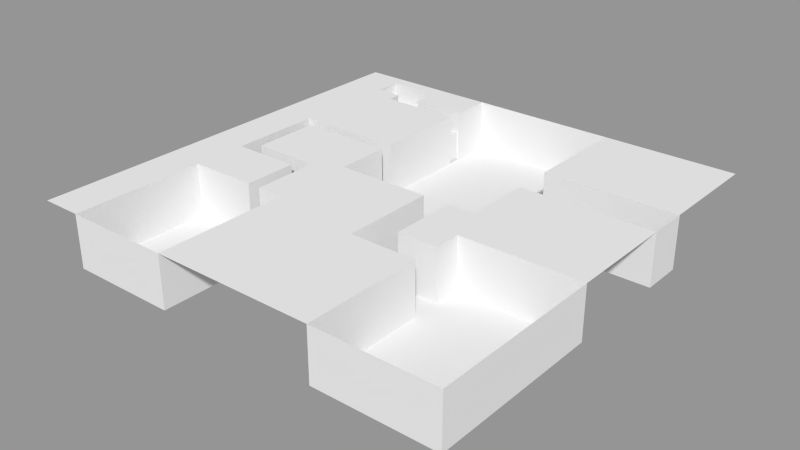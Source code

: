 # Source: level02.blend  (saved by Blender 2.75.0; exported with 4.5.12 LTS)
import bpy
from mathutils import Matrix  # noqa: F401  (used for matrix-valued properties, if any)

bpy.ops.wm.read_factory_settings(use_empty=True)
scene = bpy.context.scene
scene.name = 'Scene'

# ---- collections
col_collection_1 = bpy.data.collections.new('Collection 1'); scene.collection.children.link(col_collection_1)

# ---- meshes
me_plane_001 = bpy.data.meshes.new('Plane.001')
me_plane_001.from_pydata([(-1.0, -1.0, 0.0), (1.0, -1.0, 0.0), (-1.0, 1.0, 0.0), (1.0, 1.0, 0.0), (-1.0, 0.0, 0.0), (0.0, -1.0, 0.0), (1.0, 0.0, 0.0), (0.0, 1.0, 0.0), (0.0, 0.0, 0.0), (-1.0, -0.5, 0.0), (0.5, -1.0, 0.0), (1.0, 0.5, 0.0), (-0.5, 1.0, 0.0), (-1.0, 0.5, 0.0), (-0.5, -1.0, 0.0), (1.0, -0.5, 0.0), (0.5, 1.0, 0.0), (-0.6875, -0.875, -0.2436), (0.0, -0.5, 0.0), (-0.5, 0.0, 0.0), (0.5, 0.0, 0.0), (-0.625, -0.9375, -0.2436), (-0.625, -0.8125, -0.2436), (-0.5, 0.5, 0.0), (0.5, 0.5, 0.0), (-1.0, -0.75, 0.0), (0.75, -1.0, 0.0), (1.0, 0.75, 0.0), (-0.75, 1.0, 0.0), (-1.0, 0.25, 0.0), (-0.25, -1.0, 0.0), (1.0, -0.25, 0.0), (0.25, 1.0, 0.0), (-0.8125, -0.125, -0.2436), (0.0, -0.25, 0.0), (-0.75, 0.0, 0.0), (0.25, 0.0, 0.0), (-1.0, -0.25, 0.0), (0.25, -1.0, 0.0), (1.0, 0.25, 0.0), (-0.25, 1.0, 0.0), (-1.0, 0.75, 0.0), (-0.75, -1.0, 0.0), (1.0, -0.75, 0.0), (0.75, 1.0, 0.0), (-0.8125, -0.375, -0.2436), (0.0, -0.75, 0.0), (-0.25, 0.0, 0.0), (0.75, 0.0, 0.0), (-0.5625, -0.375, -0.2436), (-0.6875, -0.375, -0.2436), (0.25, -0.5, 0.0), (-0.625, -0.4375, -0.2436), (-0.5, -0.25, 0.0), (0.6875, -0.625, -0.2436), (0.5625, -0.625, -0.2436), (-0.25, -0.5, 0.0), (-0.5, 0.75, 0.0), (-0.5, 0.25, 0.0), (-0.75, 0.5, 0.0), (0.625, -0.6875, -0.2436), (0.5, 0.75, 0.0), (0.5, 0.25, 0.0), (0.625, -0.5625, -0.2436), (0.75, 0.5, 0.0), (0.75, 0.25, 0.0), (0.6875, -0.875, -0.2436), (0.5625, -0.875, -0.2436), (0.625, -0.9375, -0.2436), (-0.75, 0.25, 0.0), (-0.75, 0.75, 0.0), (-0.25, -0.75, 0.0), (0.625, -0.8125, -0.2436), (-0.75, -0.25, 0.0), (0.9375, -0.875, -0.2436), (0.25, -0.75, 0.0), (0.25, -0.25, 0.0), (0.8125, -0.875, -0.2436), (-0.25, -0.25, 0.0), (0.875, -0.9375, -0.2436), (0.75, 0.75, 0.0), (-1.0, -0.875, 0.0), (0.875, -1.0, 0.0), (1.0, 0.875, 0.0), (-0.875, 1.0, 0.0), (-1.0, 0.125, 0.0), (-0.125, -1.0, 0.0), (1.0, -0.125, 0.0), (0.125, 1.0, 0.0), (0.875, -0.8125, -0.2436), (0.0, -0.125, 0.0), (-0.875, 0.0, 0.0), (0.125, 0.0, 0.0), (-1.0, -0.375, 0.0), (0.375, -1.0, 0.0), (1.0, 0.375, 0.0), (-0.375, 1.0, 0.0), (-1.0, 0.625, 0.0), (-0.625, -1.0, 0.0), (1.0, -0.625, 0.0), (0.625, 1.0, 0.0), (0.4375, -0.875, -0.2436), (0.0, -0.625, 0.0), (-0.375, 0.0, 0.0), (0.625, 0.0, 0.0), (0.5, -0.125, 0.0), (0.1875, -0.125, -0.2436), (0.125, -0.5, 0.0), (0.125, -0.1875, -0.2436), (-0.5, -0.125, 0.0), (0.125, -0.0625, -0.2436), (-0.875, -0.5, 0.0), (0.1875, -0.375, -0.2436), (-0.5, 0.875, 0.0), (-0.5, 0.375, 0.0), (-0.875, 0.5, 0.0), (-0.375, 0.5, 0.0), (0.5, 0.875, 0.0), (0.125, -0.4375, -0.2436), (0.125, -0.3125, -0.2436), (0.625, 0.5, 0.0), (-1.0, -0.625, 0.0), (0.625, -1.0, 0.0), (1.0, 0.625, 0.0), (-0.625, 1.0, 0.0), (-1.0, 0.375, 0.0), (-0.375, -1.0, 0.0), (1.0, -0.375, 0.0), (0.375, 1.0, 0.0), (0.4375, -0.375, -0.2436), (0.0, -0.375, 0.0), (-0.625, 0.0, 0.0), (0.375, 0.0, 0.0), (-1.0, -0.125, 0.0), (0.125, -1.0, 0.0), (1.0, 0.125, 0.0), (-0.125, 1.0, 0.0), (-1.0, 0.875, 0.0), (-0.875, -1.0, 0.0), (1.0, -0.875, 0.0), (0.875, 1.0, 0.0), (0.3125, -0.375, -0.2436), (0.0, -0.875, 0.0), (-0.125, 0.0, 0.0), (0.875, 0.0, 0.0), (0.375, -0.4375, -0.2436), (0.375, -0.3125, -0.2436), (0.375, -0.5, 0.0), (0.625, -0.1875, -0.2436), (-0.5, -0.375, 0.0), (0.6875, -0.375, -0.2436), (0.5625, -0.375, -0.2436), (-0.125, -0.5, 0.0), (-0.5, 0.625, 0.0), (-0.5, 0.125, 0.0), (-0.625, 0.5, 0.0), (0.625, -0.4375, -0.2436), (0.5, 0.625, 0.0), (0.5, 0.125, 0.0), (0.375, 0.5, 0.0), (0.875, 0.5, 0.0), (0.625, -0.3125, -0.2436), (0.75, 0.125, 0.0), (0.625, 0.25, 0.0), (0.875, 0.25, 0.0), (0.9375, -0.375, -0.2436), (0.8125, -0.375, -0.2436), (0.875, -0.4375, -0.2436), (0.375, 0.25, 0.0), (0.875, -0.3125, -0.2436), (-0.4375, -0.125, -0.2436), (-0.3125, -0.375, -0.2436), (0.375, 0.75, 0.0), (-0.4375, -0.375, -0.2436), (-0.375, -0.4375, -0.2436), (-0.375, 0.25, 0.0), (-0.3125, 0.875, -0.2436), (-0.75, 0.375, 0.0), (-0.75, 0.125, 0.0), (-0.875, 0.25, 0.0), (-0.625, 0.25, 0.0), (-0.5701, 0.9375, -0.107), (-0.75, 0.625, 0.0), (-0.875, 0.75, 0.0), (-0.625, 0.75, 0.0), (-0.25, -0.625, 0.0), (-0.25, -0.875, 0.0), (-0.3125, 0.625, -0.2436), (-0.125, -0.75, 0.0), (-0.0625, 0.625, -0.2436), (-0.1875, 0.625, -0.2436), (-0.875, -0.75, 0.0), (-0.125, 0.5625, -0.2436), (-0.75, -0.125, 0.0), (-0.75, -0.375, 0.0), (-0.875, -0.25, 0.0), (-0.625, -0.25, 0.0), (-0.125, 0.6875, -0.2436), (-0.0625, 0.75, -0.2436), (-0.3125, 0.75, -0.2436), (-0.25, 0.5625, -0.2436), (0.25, -0.625, 0.0), (0.25, -0.875, 0.0), (0.125, -0.75, 0.0), (0.375, -0.75, 0.0), (0.25, -0.125, 0.0), (-0.25, 0.8125, -0.2436), (0.125, -0.25, 0.0), (0.375, -0.25, 0.0), (0.75, -0.125, 0.0), (0.9375, -0.25, -0.2436), (0.6875, -0.25, -0.2436), (0.75, -0.4375, -0.2436), (-0.25, -0.125, 0.0), (-0.25, -0.375, 0.0), (-0.375, -0.25, 0.0), (-0.125, -0.25, 0.0), (0.75, -0.1875, -0.2436), (0.4375, -0.25, -0.2436), (-0.375, 0.75, 0.0), (0.1875, -0.25, -0.2436), (0.75, 0.875, 0.0), (0.75, 0.625, 0.0), (0.625, 0.75, 0.0), (0.875, 0.75, 0.0), (0.875, 0.625, 0.0), (0.625, 0.625, 0.0), (0.625, 0.875, 0.0), (0.25, -0.4375, -0.2436), (-0.375, 0.625, 0.0), (-0.375, 0.875, 0.0), (-0.125, -0.375, 0.0), (-0.375, -0.375, 0.0), (-0.375, -0.125, 0.0), (0.25, -0.1875, -0.2436), (0.4375, -0.75, -0.2436), (0.625, -0.125, 0.0), (0.9375, -0.75, -0.2436), (0.125, -0.375, 0.0), (0.125, -0.125, 0.0), (0.375, -0.875, 0.0), (0.125, -0.875, 0.0), (0.125, -0.625, 0.0), (0.6875, -0.75, -0.2436), (0.75, -0.9375, -0.2436), (0.75, -0.6875, -0.2436), (-0.625, -0.375, 0.0), (-0.875, -0.375, 0.0), (-0.875, -0.125, 0.0), (-0.75, -0.4375, -0.2436), (-0.875, -0.875, 0.0), (-0.875, -0.625, 0.0), (-0.125, -0.875, 0.0), (-0.5625, -0.75, -0.2436), (-0.8125, -0.75, -0.2436), (-0.625, 0.625, 0.0), (-0.875, 0.625, 0.0), (-0.875, 0.875, 0.0), (-0.625, 0.125, 0.0), (-0.875, 0.125, 0.0), (-0.875, 0.375, 0.0), (-0.75, -0.9375, -0.2436), (-0.375, 0.125, 0.0), (-0.375, 0.375, 0.0), (0.375, 0.625, 0.0), (-0.75, -0.6875, -0.2436), (-0.3125, -0.75, -0.2436), (0.375, 0.125, 0.0), (-0.5625, 0.25, -0.2436), (-0.8125, 0.25, -0.2436), (0.875, 0.125, 0.0), (0.625, 0.125, 0.0), (-0.75, 0.0625, -0.2436), (-0.75, 0.3125, -0.2436), (-0.0625, 0.25, -0.2436), (0.375, 0.875, 0.0), (-0.3125, 0.25, -0.2436), (-0.625, 0.375, 0.0), (-0.3201, 0.75, -0.3448), (-0.125, -0.625, 0.0), (-0.25, 0.0625, -0.2436), (-0.625, -0.125, 0.0), (-0.25, 0.3125, -0.2436), (0.375, -0.625, 0.0), (0.375, -0.125, 0.0), (0.875, -0.125, 0.0), (-0.125, -0.125, 0.0), (0.1875, 0.75, -0.2436), (0.875, 0.875, 0.0), (-1.0, -0.9375, 0.0), (0.9375, -1.0, 0.0), (1.0, 0.9375, 0.0), (-0.9375, 1.0, 0.0), (-1.0, 0.0625, 0.0), (-0.0625, -1.0, 0.0), (1.0, -0.0625, 0.0), (0.0625, 1.0, 0.0), (0.25, 0.5625, -0.2436), (0.0, -0.0625, 0.0), (-0.9375, 0.0, 0.0), (0.0625, 0.0, 0.0), (-1.0, -0.4375, 0.0), (0.4375, -1.0, 0.0), (1.0, 0.4375, 0.0), (-0.4375, 1.0, 0.0), (-1.0, 0.5625, 0.0), (-0.5625, -1.0, 0.0), (1.0, -0.5625, 0.0), (0.5625, 1.0, 0.0), (0.25, 0.8125, -0.2436), (0.0, -0.5625, 0.0), (-0.4375, 0.0, 0.0), (0.5625, 0.0, 0.0), (0.5, -0.0625, 0.0), (0.1875, 0.25, -0.2436), (0.0625, -0.5, 0.0), (0.25, 0.0625, -0.2436), (-0.5, -0.0625, 0.0), (0.25, 0.3125, -0.2436), (-0.9375, -0.5, 0.0), (0.75, 0.3125, -0.2436), (-0.5, 0.9375, 0.0), (-0.5, 0.4375, 0.0), (-0.9375, 0.5, 0.0), (-0.4375, 0.5, 0.0), (0.5, 0.9375, 0.0), (0.9375, 0.5, -0.2436), (0.4375, 0.5, -0.2436), (0.5625, 0.5, 0.0), (-1.0, -0.6875, 0.0), (0.6875, -1.0, 0.0), (1.0, 0.6875, 0.0), (-0.6875, 1.0, 0.0), (-1.0, 0.3125, 0.0), (-0.3125, -1.0, 0.0), (1.0, -0.3125, 0.0), (0.3125, 1.0, 0.0), (-0.0625, 0.5, -0.2436), (0.0, -0.3125, 0.0), (-0.6875, 0.0, 0.0), (0.3125, 0.0, 0.0), (-1.0, -0.1875, 0.0), (0.1875, -1.0, 0.0), (1.0, 0.1875, 0.0), (-0.1875, 1.0, 0.0), (-1.0, 0.8125, 0.0), (-0.8125, -1.0, 0.0), (1.0, -0.8125, 0.0), (0.8125, 1.0, 0.0), (-0.5625, -0.5, -0.2436), (0.0, -0.8125, 0.0), (-0.1875, 0.0, 0.0), (0.8125, 0.0, 0.0), (-0.5, -0.9375, -0.2436), (-0.5, -0.4375, -0.2436), (0.3125, -0.5, 0.0), (0.9375, -0.5, -0.2436), (-0.5, -0.3125, 0.0), (0.4375, -0.5, -0.2436), (0.5, -0.9375, -0.2436), (-0.1875, -0.5, 0.0), (-0.5, 0.6875, 0.0), (-0.5, 0.1875, 0.0), (-0.6875, 0.5, 0.0), (0.5, -0.4375, -0.2436), (0.5, 0.6875, 0.0), (0.5, 0.1875, 0.0), (-0.0625, 0.0, -0.2436), (0.8125, 0.5, 0.0), (0.0, 0.0625, -0.2436), (0.75, 0.1875, 0.0), (0.5625, 0.25, 0.0), (0.8125, 0.25, 0.0), (1.0, -0.9375, -0.2436), (-0.0625, 1.0, -0.2436), (0.0, 0.5625, -0.2436), (1.0, -0.4375, -0.2436), (-0.4375, -1.0, -0.2436), (0.5625, -1.0, -0.2436), (0.6875, 0.5, -0.2436), (0.1875, 0.5, -0.2436), (0.5, 0.3125, -0.2436), (-0.3125, 0.5, -0.2436), (-0.4375, 0.25, 0.0), (-0.5, 0.3125, -0.2436), (-0.75, 0.4375, 0.0), (-0.75, 0.1875, 0.0), (-0.9375, 0.25, 0.0), (-0.6875, 0.25, 0.0), (-0.75, 0.9375, 0.0), (-0.75, 0.6875, 0.0), (-0.9375, 0.75, 0.0), (-0.6875, 0.75, 0.0), (-0.25, -0.5625, 0.0), (-0.25, -0.8125, 0.0), (-0.3125, -0.5, -0.2436), (-0.1875, -0.75, 0.0), (-0.8125, -0.5, -0.2436), (-0.5, -0.6875, -0.2436), (-0.9375, -0.75, 0.0), (-0.5, -0.1875, -0.2436), (-0.75, -0.0625, 0.0), (-0.75, -0.3125, 0.0), (-0.9375, -0.25, 0.0), (-0.6875, -0.25, 0.0), (0.6875, -0.5, -0.2436), (0.5, -0.6875, -0.2436), (0.5, -0.1875, -0.2436), (-0.3125, 0.0, -0.2436), (0.25, -0.5625, 0.0), (0.25, -0.8125, 0.0), (0.0625, -0.75, 0.0), (0.3125, -0.75, 0.0), (0.25, -0.0625, 0.0), (0.25, -0.3125, 0.0), (0.0625, -0.25, 0.0), (0.3125, -0.25, 0.0), (0.75, -0.0625, 0.0), (0.0, 0.3125, -0.2436), (1.0, -0.6875, -0.2436), (-0.6875, -1.0, -0.2436), (-0.25, -0.0625, 0.0), (-0.25, -0.3125, 0.0), (-0.4375, -0.25, 0.0), (-0.1875, -0.25, 0.0), (-0.3125, 1.0, -0.2436), (1.0, 0.3125, -0.2436), (-0.4375, 0.75, 0.0), (0.1875, 0.0, -0.2436), (0.75, 0.9375, 0.0), (0.75, 0.6875, 0.0), (0.5625, 0.75, 0.0), (0.8125, 0.75, 0.0), (-1.0, -0.8125, 0.0), (0.8125, -1.0, 0.0), (1.0, 0.8125, 0.0), (-0.8125, 1.0, 0.0), (-1.0, 0.1875, 0.0), (-0.1875, -1.0, 0.0), (1.0, -0.1875, 0.0), (0.1875, 1.0, 0.0), (-0.8125, 0.0, -0.2436), (0.0, -0.1875, 0.0), (-0.8125, 0.0, 0.0), (0.0, 0.8125, -0.2436), (-1.0, -0.3125, 0.0), (0.3125, -1.0, 0.0), (1.0, 0.3125, 0.0), (-0.3125, 1.0, 0.0), (-1.0, 0.6875, 0.0), (-0.6875, -1.0, 0.0), (1.0, -0.6875, 0.0), (0.6875, 1.0, 0.0), (0.1875, 1.0, -0.2436), (0.0, -0.6875, 0.0), (-0.3125, 0.0, 0.0), (0.6875, 0.0, 0.0), (0.5, -0.1875, 0.0), (1.0, -0.1875, -0.2436), (0.1875, -0.5, 0.0), (0.8125, -1.0, -0.2436), (-0.5, -0.1875, 0.0), (-0.1875, 0.75, -0.2436), (-0.8125, -0.5, 0.0), (-0.3125, -0.5, 0.0), (-0.5, 0.8125, 0.0), (-0.5, 0.3125, 0.0), (-0.8125, 0.5, 0.0), (-0.3125, 0.5, 0.0), (0.5, 0.8125, 0.0), (0.5, 0.3125, 0.0), (-0.25, 0.6875, -0.2436), (0.6875, 0.5, 0.0), (-1.0, -0.5625, 0.0), (0.5625, -1.0, 0.0), (1.0, 0.5625, 0.0), (-0.5625, 1.0, 0.0), (-1.0, 0.4375, 0.0), (-0.4375, -1.0, 0.0), (1.0, -0.4375, 0.0), (0.4375, 1.0, 0.0), (-0.25, 0.9375, -0.2436), (0.0, -0.4375, 0.0), (-0.5625, 0.0, 0.0), (0.4375, 0.0, 0.0), (-1.0, -0.0625, 0.0), (0.0625, -1.0, 0.0), (1.0, 0.0625, 0.0), (-0.0625, 1.0, 0.0), (-1.0, 0.9375, 0.0), (-0.9375, -1.0, 0.0), (1.0, -0.9375, 0.0), (0.9375, 1.0, 0.0), (-0.4375, -0.25, -0.2436), (0.0, -0.9375, 0.0), (-0.0625, 0.0, 0.0), (0.9375, 0.0, 0.0), (0.8125, -0.25, -0.2436), (0.5625, -0.25, -0.2436), (0.4375, -0.5, 0.0), (0.75, -0.3125, -0.2436), (0.25, -0.3125, -0.2436), (0.25, -0.0625, -0.2436), (0.8125, -0.75, -0.2436), (-0.0625, -0.5, 0.0), (-0.5, 0.5625, 0.0), (-0.5, 0.0625, 0.0), (-0.5625, 0.5, 0.0), (0.5625, -0.75, -0.2436), (0.5, 0.5625, 0.0), (0.5, 0.0625, 0.0), (0.4375, 0.5, 0.0), (0.9375, 0.5, 0.0), (0.75, 0.3125, 0.0), (0.75, 0.0625, 0.0), (0.6875, 0.25, 0.0), (0.9375, 0.25, 0.0), (0.75, -0.8125, -0.2436), (0.75, -0.5625, -0.2436), (-0.75, -0.0625, -0.2436), (0.4375, 0.25, 0.0), (-0.6875, -0.75, -0.2436), (-0.75, -0.8125, -0.2436), (-0.75, -0.5625, -0.2436), (0.4375, 0.75, 0.0), (-0.4375, -0.75, -0.2436), (-0.6875, 0.25, -0.2436), (-0.3125, 0.25, 0.0), (-0.75, 0.1875, -0.2436), (-0.75, 0.3125, 0.0), (-0.75, 0.0625, 0.0), (-0.8125, 0.25, 0.0), (-0.5625, 0.25, 0.0), (-0.75, 0.8125, 0.0), (-0.75, 0.5625, 0.0), (-0.8125, 0.75, 0.0), (-0.5625, 0.75, 0.0), (-0.25, -0.6875, 0.0), (-0.25, -0.9375, 0.0), (-0.3125, -0.75, 0.0), (-0.0625, -0.75, 0.0), (-0.1875, 0.25, -0.2436), (-0.4375, 0.25, -0.2436), (-0.8125, -0.75, 0.0), (-0.25, 0.1875, -0.2436), (-0.75, -0.1875, 0.0), (-0.25, 0.4375, -0.2436), (-0.8125, -0.25, 0.0), (-0.5625, -0.25, 0.0), (0.3125, 0.75, -0.2436), (0.0625, 0.75, -0.2436), (0.25, 0.6875, -0.2436), (0.25, 0.9375, -0.2436), (0.25, -0.6875, 0.0), (0.25, -0.9375, 0.0), (0.1875, -0.75, 0.0), (0.4375, -0.75, 0.0), (0.25, -0.1875, 0.0), (0.25, -0.4375, 0.0), (0.3125, 0.25, -0.2436), (0.4375, -0.25, 0.0), (0.75, -0.1875, 0.0), (0.0625, 0.25, -0.2436), (0.25, 0.1875, -0.2436), (0.25, 0.4375, -0.2436), (-0.25, -0.1875, 0.0), (-0.25, -0.4375, 0.0), (-0.3125, -0.25, 0.0), (-0.0625, -0.25, 0.0), (0.75, 0.4375, -0.2436), (0.8125, 0.5, -0.2436), (-0.3125, 0.75, 0.0), (0.3125, 0.5, -0.2436), (0.75, 0.8125, 0.0), (0.75, 0.5625, 0.0), (0.6875, 0.75, 0.0), (0.9375, 0.75, 0.0), (0.875, 0.6875, 0.0), (0.875, 0.5625, 0.0), (0.8125, 0.625, 0.0), (0.9375, 0.625, 0.0), (0.625, 0.6875, 0.0), (0.625, 0.5625, 0.0), (0.5625, 0.625, 0.0), (0.6875, 0.625, 0.0), (0.625, 0.9375, 0.0), (0.625, 0.8125, 0.0), (0.5625, 0.875, 0.0), (0.6875, 0.875, 0.0), (-0.1875, 0.5, -0.2436), (-0.6875, -0.5, -0.2436), (-0.5, -0.8125, -0.2436), (-0.5, -0.3125, -0.2436), (-0.375, 0.6875, 0.0), (-0.375, 0.5625, 0.0), (-0.4375, 0.625, 0.0), (-0.3125, 0.625, 0.0), (-0.375, 0.9375, 0.0), (-0.375, 0.8125, 0.0), (-0.4375, 0.875, 0.0), (-0.3125, 0.875, 0.0), (-0.125, -0.3125, 0.0), (-0.125, -0.4375, 0.0), (-0.1875, -0.375, 0.0), (-0.0625, -0.375, 0.0), (-0.375, -0.3125, 0.0), (0.8125, -0.5, -0.2436), (-0.4375, -0.375, 0.0), (-0.3125, -0.375, 0.0), (-0.375, -0.0625, 0.0), (-0.375, -0.1875, 0.0), (-0.4375, -0.125, 0.0), (-0.3125, -0.125, 0.0), (0.5, -0.8125, -0.2436), (0.5, -0.3125, -0.2436), (-0.1875, 0.0, -0.2436), (0.0, 0.1875, -0.2436), (1.0, -0.8125, -0.2436), (-0.8125, -1.0, -0.2436), (-0.1875, 1.0, -0.2436), (0.3125, 0.0, -0.2436), (0.625, -0.0625, 0.0), (0.625, -0.1875, 0.0), (0.5625, -0.125, 0.0), (0.6875, -0.125, 0.0), (0.375, -0.3125, 0.0), (0.375, -0.4375, 0.0), (0.0, 0.6875, -0.2436), (0.3125, 1.0, -0.2436), (0.125, -0.3125, 0.0), (0.125, -0.4375, 0.0), (0.0625, -0.375, 0.0), (1.0, -0.3125, -0.2436), (0.125, -0.0625, 0.0), (0.125, -0.1875, 0.0), (0.0625, -0.125, 0.0), (-0.3125, -1.0, -0.2436), (0.375, -0.8125, 0.0), (0.375, -0.9375, 0.0), (0.3125, -0.875, 0.0), (0.4375, -0.875, 0.0), (0.125, -0.8125, 0.0), (0.125, -0.9375, 0.0), (0.0625, -0.875, 0.0), (0.1875, -0.875, 0.0), (0.125, -0.5625, 0.0), (0.125, -0.6875, 0.0), (0.0625, -0.625, 0.0), (0.1875, -0.625, 0.0), (0.6875, -1.0, -0.2436), (0.5625, 0.5, -0.2436), (0.0625, 0.5, -0.2436), (0.5, 0.4375, -0.2436), (-0.4375, -0.5, -0.2436), (-0.5, -0.5625, -0.2436), (-0.5, -0.0625, -0.2436), (0.5625, -0.5, -0.2436), (0.5, -0.5625, -0.2436), (0.0, 0.4375, -0.2436), (1.0, -0.5625, -0.2436), (-0.5625, -1.0, -0.2436), (-0.625, -0.3125, 0.0), (1.0, 0.4375, -0.2436), (-0.6875, -0.375, 0.0), (-0.5625, -0.375, 0.0), (-0.875, -0.3125, 0.0), (-0.875, -0.4375, 0.0), (-0.9375, -0.375, 0.0), (-0.8125, -0.375, 0.0), (-0.875, -0.0625, 0.0), (-0.875, -0.1875, 0.0), (-0.9375, -0.125, 0.0), (-0.8125, -0.125, 0.0), (0.4375, -1.0, -0.2436), (0.0625, 0.0, -0.2436), (0.0, 0.9375, -0.2436), (0.0625, 1.0, -0.2436), (-0.875, -0.8125, 0.0), (-0.875, -0.9375, 0.0), (-0.9375, -0.875, 0.0), (-0.8125, -0.875, 0.0), (-0.875, -0.5625, 0.0), (-0.875, -0.6875, 0.0), (-0.9375, -0.625, 0.0), (-0.8125, -0.625, 0.0), (-0.125, -0.8125, 0.0), (-0.125, -0.9375, 0.0), (-0.1875, -0.875, 0.0), (-0.0625, -0.875, 0.0), (0.9375, -1.0, -0.2436), (-0.125, 0.875, -0.2436), (0.875, -0.625, -0.2436), (-0.3125, -0.875, 0.0), (-0.625, -0.125, -0.2436), (-0.625, -0.625, -0.2436), (-0.125, 0.375, -0.2436), (-0.3125, -0.625, 0.0), (-0.625, 0.6875, 0.0), (-0.625, 0.5625, 0.0), (-0.6875, 0.625, 0.0), (-0.5625, 0.625, 0.0), (-0.875, 0.6875, 0.0), (-0.875, 0.5625, 0.0), (-0.9375, 0.625, 0.0), (-0.8125, 0.625, 0.0), (-0.875, 0.9375, 0.0), (-0.875, 0.8125, 0.0), (-0.9375, 0.875, 0.0), (-0.8125, 0.875, 0.0), (-0.625, 0.1875, 0.0), (-0.625, 0.0625, 0.0), (-0.6875, 0.125, 0.0), (-0.5625, 0.125, 0.0), (-0.875, 0.1875, 0.0), (-0.875, 0.0625, 0.0), (-0.9375, 0.125, 0.0), (-0.8125, 0.125, 0.0), (-0.875, 0.4375, 0.0), (-0.875, 0.3125, 0.0), (-0.9375, 0.375, 0.0), (-0.8125, 0.375, 0.0), (0.375, 0.875, -0.2436), (0.375, 0.375, -0.2436), (0.875, 0.375, -0.2436), (0.625, 0.375, -0.2436), (-0.375, 0.1875, 0.0), (-0.375, 0.0625, 0.0), (-0.4375, 0.125, 0.0), (-0.3125, 0.125, 0.0), (-0.375, 0.4375, 0.0), (-0.375, 0.3125, 0.0), (-0.4375, 0.375, 0.0), (-0.3125, 0.375, 0.0), (0.375, 0.6875, 0.0), (0.375, 0.5625, 0.0), (0.125, 0.375, -0.2436), (0.4375, 0.625, 0.0), (0.125, 0.125, -0.2436), (0.375, 0.125, -0.2436), (0.125, 0.875, -0.2436), (0.125, 0.625, -0.2436), (0.375, 0.625, -0.2436), (-0.125, 0.125, -0.2436), (-0.375, -0.625, -0.2436), (-0.375, -0.875, -0.2436), (0.375, 0.1875, 0.0), (0.375, 0.0625, 0.0), (-0.625, -0.875, -0.2436), (0.4375, 0.125, 0.0), (-0.625, -0.375, -0.2436), (0.625, -0.625, -0.2436), (0.625, -0.875, -0.2436), (0.875, -0.875, -0.2436), (0.125, -0.125, -0.2436), (0.125, -0.375, -0.2436), (0.375, -0.375, -0.2436), (0.625, -0.375, -0.2436), (0.875, 0.1875, 0.0), (0.875, 0.0625, 0.0), (0.8125, 0.125, 0.0), (0.9375, 0.125, 0.0), (0.625, 0.1875, 0.0), (0.625, 0.0625, 0.0), (0.5625, 0.125, 0.0), (0.6875, 0.125, 0.0), (0.875, -0.375, -0.2436), (0.625, 0.3125, 0.0), (-0.375, -0.375, -0.2436), (-0.125, 0.625, -0.2436), (-0.125, 0.75, -0.2436), (0.875, 0.3125, 0.0), (-0.25, 0.625, -0.2436), (-0.25, 0.875, -0.2436), (0.875, -0.25, -0.2436), (0.375, 0.3125, 0.0), (0.625, -0.25, -0.2436), (0.75, -0.375, -0.2436), (0.375, 0.9375, 0.0), (0.375, 0.8125, 0.0), (0.125, -0.25, -0.2436), (0.4375, 0.875, 0.0), (0.25, -0.375, -0.2436), (0.25, -0.125, -0.2436), (0.875, -0.75, -0.2436), (0.625, -0.75, -0.2436), (-0.625, 0.4375, 0.0), (-0.625, 0.3125, 0.0), (-0.6875, 0.375, 0.0), (-0.5625, 0.375, 0.0), (-0.625, 0.9375, 0.0), (-0.3201, 0.8125, -0.3448), (-0.3201, 0.8125, -0.3506), (-0.5625, 0.875, 0.0), (-0.125, -0.5625, 0.0), (-0.125, -0.6875, 0.0), (-0.1875, -0.625, 0.0), (-0.0625, -0.625, 0.0), (0.75, -0.875, -0.2436), (0.75, -0.625, -0.2436), (-0.75, -0.375, -0.2436), (-0.75, -0.125, -0.2436), (-0.625, -0.0625, 0.0), (-0.625, -0.1875, 0.0), (-0.6875, -0.125, 0.0), (-0.5625, -0.125, 0.0), (-0.625, -0.75, -0.2436), (-0.75, -0.875, -0.2436), (-0.75, -0.625, -0.2436), (-0.375, -0.75, -0.2436), (0.375, -0.5625, 0.0), (0.375, -0.6875, 0.0), (0.3125, -0.625, 0.0), (0.4375, -0.625, 0.0), (0.375, -0.0625, 0.0), (0.375, -0.1875, 0.0), (0.3125, -0.125, 0.0), (0.4375, -0.125, 0.0), (0.875, -0.0625, 0.0), (0.875, -0.1875, 0.0), (0.8125, -0.125, 0.0), (0.9375, -0.125, 0.0), (-0.125, -0.0625, 0.0), (-0.125, -0.1875, 0.0), (-0.1875, -0.125, 0.0), (-0.0625, -0.125, 0.0), (-0.625, 0.25, -0.2436), (-0.75, 0.125, -0.2436), (-0.125, 0.25, -0.2436), (-0.375, 0.25, -0.2436), (0.875, 0.9375, 0.0), (0.875, 0.8125, 0.0), (0.8125, 0.875, 0.0), (0.9375, 0.875, 0.0), (0.9375, 0.8125, 0.0), (0.8125, 0.8125, 0.0), (0.8125, 0.9375, 0.0), (-0.25, 0.125, -0.2436), (-0.25, 0.375, -0.2436), (0.375, 0.75, -0.2436), (-0.0625, -0.1875, 0.0), (-0.1875, -0.1875, 0.0), (-0.1875, -0.0625, 0.0), (0.9375, -0.1875, 0.0), (0.8125, -0.1875, 0.0), (0.8125, -0.0625, 0.0), (0.4375, -0.1875, 0.0), (0.3125, -0.1875, 0.0), (0.3125, -0.0625, 0.0), (0.4375, -0.6875, 0.0), (0.3125, -0.6875, 0.0), (0.3125, -0.5625, 0.0), (0.125, 0.75, -0.2436), (0.25, 0.625, -0.2436), (0.25, 0.875, -0.2436), (-0.5625, -0.1875, 0.0), (-0.6875, -0.1875, 0.0), (-0.6875, -0.0625, 0.0), (0.375, 0.25, -0.2436), (0.125, 0.25, -0.2436), (0.25, 0.125, -0.2436), (-0.0625, -0.6875, 0.0), (-0.1875, -0.6875, 0.0), (-0.1875, -0.5625, 0.0), (-0.5625, 0.8125, 0.0), (-0.6875, 0.8125, 0.0), (-0.6875, 0.9375, 0.0), (-0.5625, 0.3125, 0.0), (-0.6875, 0.3125, 0.0), (-0.6875, 0.4375, 0.0), (0.25, 0.375, -0.2436), (0.75, 0.375, -0.2436), (0.875, 0.5, -0.2436), (0.4375, 0.8125, 0.0), (0.375, 0.5, -0.2436), (-0.125, 0.5, -0.2436), (0.4375, 0.3125, 0.0), (-0.625, -0.5, -0.2436), (-0.5, -0.875, -0.2436), (0.9375, 0.3125, 0.0), (0.8125, 0.3125, 0.0), (-0.5, -0.375, -0.2436), (0.6875, 0.3125, 0.0), (0.5625, 0.3125, 0.0), (0.875, -0.5, -0.2436), (0.6875, 0.0625, 0.0), (0.5625, 0.0625, 0.0), (0.5625, 0.1875, 0.0), (0.9375, 0.0625, 0.0), (0.8125, 0.0625, 0.0), (0.8125, 0.1875, 0.0), (0.5, -0.875, -0.2436), (0.5, -0.375, -0.2436), (-0.125, 0.0, -0.2436), (0.0, 0.125, -0.2436), (1.0, -0.875, -0.2436), (-0.125, 1.0, -0.2436), (0.4375, 0.0625, 0.0), (0.375, 0.0, -0.2436), (0.0, 0.625, -0.2436), (0.375, 1.0, -0.2436), (1.0, -0.375, -0.2436), (-0.375, -1.0, -0.2436), (0.625, -1.0, -0.2436), (0.625, 0.5, -0.2436), (0.125, 0.5, -0.2436), (0.4375, 0.5625, 0.0), (0.5, 0.375, -0.2436), (-0.375, -0.5, -0.2436), (-0.3125, 0.3125, 0.0), (-0.4375, 0.3125, 0.0), (-0.4375, 0.4375, 0.0), (-0.3125, 0.0625, 0.0), (-0.4375, 0.0625, 0.0), (-0.4375, 0.1875, 0.0), (-0.5, -0.625, -0.2436), (-0.5, -0.125, -0.2436), (0.625, -0.5, -0.2436), (-0.8125, 0.3125, 0.0), (-0.9375, 0.3125, 0.0), (-0.9375, 0.4375, 0.0), (-0.8125, 0.0625, 0.0), (-0.9375, 0.0625, 0.0), (-0.9375, 0.1875, 0.0), (-0.5625, 0.0625, 0.0), (-0.6875, 0.0625, 0.0), (-0.6875, 0.1875, 0.0), (-0.8125, 0.8125, 0.0), (-0.9375, 0.8125, 0.0), (-0.9375, 0.9375, 0.0), (-0.8125, 0.5625, 0.0), (-0.9375, 0.5625, 0.0), (-0.9375, 0.6875, 0.0), (-0.5625, 0.5625, 0.0), (-0.6875, 0.5625, 0.0), (-0.6875, 0.6875, 0.0), (-0.3125, -0.6875, 0.0), (0.5, -0.625, -0.2436), (0.0, 0.375, -0.2436), (-0.3125, -0.9375, 0.0), (1.0, -0.625, -0.2436), (-0.625, -1.0, -0.2436), (-0.0625, -0.9375, 0.0), (-0.1875, -0.9375, 0.0), (-0.1875, -0.8125, 0.0), (-0.8125, -0.6875, 0.0), (-0.9375, -0.6875, 0.0), (-0.9375, -0.5625, 0.0), (-0.8125, -0.9375, 0.0), (-0.9375, -0.9375, 0.0), (-0.9375, -0.8125, 0.0), (1.0, 0.375, -0.2436), (0.125, 0.0, -0.2436), (0.0, 0.875, -0.2436), (-0.8125, -0.1875, 0.0), (-0.9375, -0.1875, 0.0), (-0.9375, -0.0625, 0.0), (-0.8125, -0.4375, 0.0), (-0.9375, -0.4375, 0.0), (-0.9375, -0.3125, 0.0), (0.125, 1.0, -0.2436), (0.875, -1.0, -0.2436), (-0.6875, -0.3125, 0.0), (-0.25, 0.75, -0.2436), (0.75, -0.25, -0.2436), (0.25, -0.25, -0.2436), (0.75, -0.75, -0.2436), (-0.75, -0.75, -0.2436), (-0.75, 0.25, -0.2436), (-0.25, 0.25, -0.2436), (0.25, 0.75, -0.2436), (0.25, 0.25, -0.2436), (0.1875, -0.6875, 0.0), (0.0625, -0.6875, 0.0), (0.0625, -0.5625, 0.0), (0.1875, -0.9375, 0.0), (0.0625, -0.9375, 0.0), (0.0625, -0.8125, 0.0), (0.4375, -0.9375, 0.0), (0.3125, -0.9375, 0.0), (0.3125, -0.8125, 0.0), (0.75, 0.5, -0.2436), (0.0625, -0.1875, 0.0), (0.0625, -0.0625, 0.0), (0.1875, -0.4375, 0.0), (0.0625, -0.4375, 0.0), (0.0625, -0.3125, 0.0), (0.4375, -0.4375, 0.0), (0.3125, -0.4375, 0.0), (0.3125, -0.3125, 0.0), (0.6875, -0.1875, 0.0), (0.5625, -0.1875, 0.0), (0.5625, -0.0625, 0.0), (0.25, 0.5, -0.2436), (-0.25, 0.5, -0.2436), (-0.5, 0.25, -0.2436), (-0.75, -0.5, -0.2436), (-0.5, -0.75, -0.2436), (-0.5, -0.25, -0.2436), (-0.3125, -0.1875, 0.0), (-0.4375, -0.1875, 0.0), (-0.4375, -0.0625, 0.0), (-0.3125, -0.4375, 0.0), (0.75, -0.5, -0.2436), (-0.4375, -0.3125, 0.0), (-0.0625, -0.4375, 0.0), (-0.1875, -0.4375, 0.0), (-0.1875, -0.3125, 0.0), (-0.3125, 0.8125, 0.0), (-0.4375, 0.8125, 0.0), (-0.4375, 0.9375, 0.0), (-0.3125, 0.5625, 0.0), (-0.4375, 0.5625, 0.0), (-0.4375, 0.6875, 0.0), (0.5, -0.75, -0.2436), (0.5, -0.25, -0.2436), (-0.25, 0.0, -0.2436), (0.6875, 0.8125, 0.0), (0.5625, 0.8125, 0.0), (0.5625, 0.9375, 0.0), (0.6875, 0.5625, 0.0), (0.5625, 0.5625, 0.0), (0.5625, 0.6875, 0.0), (0.9375, 0.5625, 0.0), (0.8125, 0.5625, 0.0), (0.8125, 0.6875, 0.0), (0.9375, 0.6875, 0.0), (0.6875, 0.6875, 0.0), (0.6875, 0.9375, 0.0), (0.0, 0.25, -0.2436), (-0.3125, 0.6875, 0.0), (-0.3125, 0.9375, 0.0), (-0.0625, -0.3125, 0.0), (-0.3125, -0.3125, 0.0), (-0.3125, -0.0625, 0.0), (1.0, -0.75, -0.2436), (-0.75, -1.0, -0.2436), (0.6875, -0.0625, 0.0), (0.4375, -0.3125, 0.0), (-0.25, 1.0, -0.2436), (0.25, 0.0, -0.2436), (0.4375, -0.8125, 0.0), (0.1875, -0.8125, 0.0), (0.1875, -0.5625, 0.0), (-0.75, 0.0, -0.2436), (0.0, 0.75, -0.2436), (0.25, 1.0, -0.2436), (-0.5625, -0.3125, 0.0), (-0.8125, -0.3125, 0.0), (-0.8125, -0.0625, 0.0), (1.0, -0.25, -0.2436), (-0.8125, -0.8125, 0.0), (-0.8125, -0.5625, 0.0), (-0.0625, -0.8125, 0.0), (-0.3125, -0.8125, 0.0), (-0.3125, -0.5625, 0.0), (-0.5625, 0.6875, 0.0), (-0.8125, 0.6875, 0.0), (-0.8125, 0.9375, 0.0), (-0.5625, 0.1875, 0.0), (-0.8125, 0.1875, 0.0), (-0.8125, 0.4375, 0.0), (0.75, -1.0, -0.2436), (-0.3125, 0.1875, 0.0), (-0.3125, 0.4375, 0.0), (0.4375, 0.6875, 0.0), (0.5, 0.5, -0.2436), (-0.5, -0.5, -0.2436), (0.4375, 0.1875, 0.0), (0.5, -0.5, -0.2436), (0.0, 0.5, -0.2436), (0.9375, 0.1875, 0.0), (0.6875, 0.1875, 0.0), (1.0, -0.5, -0.2436), (-0.5, -1.0, -0.2436), (1.0, 0.5, -0.2436), (0.4375, 0.9375, 0.0), (0.5, -1.0, -0.2436), (-0.5625, 0.4375, 0.0), (-0.5625, 0.9375, 0.0), (-0.0625, -0.5625, 0.0), (0.0, 0.0, -0.2436), (-0.5625, -0.0625, 0.0), (0.0, 1.0, -0.2436), (0.4375, -0.5625, 0.0), (0.4375, -0.0625, 0.0), (0.9375, -0.0625, 0.0), (-0.0625, -0.0625, 0.0), (1.0, -1.0, -0.2436), (0.9375, 0.9375, 0.0), (1.0, -1.0, -0.2377), (0.0, 1.0, -0.2377), (0.0, 0.0, -0.2377), (0.5, -1.0, -0.2377), (1.0, 0.5, -0.2377), (-0.5, -1.0, -0.2377), (1.0, -0.5, -0.2377), (0.5, 0.5, -0.2377), (0.75, -1.0, -0.2377), (1.0, -0.25, -0.2377), (0.25, 1.0, -0.2377), (-0.75, 0.0, -0.2377), (0.25, 0.0, -0.2377), (-0.25, 1.0, -0.2377), (-0.75, -1.0, -0.2377), (1.0, -0.75, -0.2377), (-0.25, 0.0, -0.2377), (-0.5, -0.25, -0.2377), (-0.5, 0.25, -0.2377), (0.75, 0.5, -0.2377), (-0.75, 0.25, -0.2377), (0.25, -0.25, -0.2377), (0.875, -1.0, -0.2377), (0.125, 1.0, -0.2377), (0.125, 0.0, -0.2377), (1.0, 0.375, -0.2377), (-0.625, -1.0, -0.2377), (1.0, -0.625, -0.2377), (-0.5, -0.125, -0.2377), (0.625, 0.5, -0.2377), (0.625, -1.0, -0.2377), (-0.375, -1.0, -0.2377), (1.0, -0.375, -0.2377), (0.375, 1.0, -0.2377), (0.375, 0.0, -0.2377), (-0.125, 1.0, -0.2377), (1.0, -0.875, -0.2377), (-0.125, 0.0, -0.2377), (-0.5, -0.375, -0.2377), (0.375, 0.5, -0.2377), (0.875, 0.5, -0.2377), (0.375, 0.25, -0.2377), (0.375, 0.75, -0.2377), (-0.375, 0.25, -0.2377), (-0.75, 0.125, -0.2377), (-0.625, 0.25, -0.2377), (-0.75, -0.125, -0.2377), (-0.75, -0.375, -0.2377), (0.25, -0.125, -0.2377), (0.125, -0.25, -0.2377), (-0.375, -0.375, -0.2377), (0.125, -0.375, -0.2377), (0.125, -0.125, -0.2377), (-0.625, -0.375, -0.2377), (0.375, 0.625, -0.2377), (0.375, 0.125, -0.2377), (0.375, 0.875, -0.2377), (-0.625, -0.125, -0.2377), (0.9375, -1.0, -0.2377), (0.0625, 1.0, -0.2377), (0.0625, 0.0, -0.2377), (0.4375, -1.0, -0.2377), (1.0, 0.4375, -0.2377), (-0.5625, -1.0, -0.2377), (1.0, -0.5625, -0.2377), (-0.5, -0.0625, -0.2377), (0.5625, 0.5, -0.2377), (0.6875, -1.0, -0.2377), (-0.3125, -1.0, -0.2377), (1.0, -0.3125, -0.2377), (0.3125, 1.0, -0.2377), (0.3125, 0.0, -0.2377), (-0.1875, 1.0, -0.2377), (-0.8125, -1.0, -0.2377), (1.0, -0.8125, -0.2377), (-0.1875, 0.0, -0.2377), (-0.5, -0.3125, -0.2377), (0.8125, 0.5, -0.2377), (-0.4375, 0.25, -0.2377), (-0.75, 0.1875, -0.2377), (-0.6875, 0.25, -0.2377), (-0.75, -0.0625, -0.2377), (0.25, -0.0625, -0.2377), (0.25, -0.3125, -0.2377), (-0.4375, -0.25, -0.2377), (0.8125, -1.0, -0.2377), (1.0, -0.1875, -0.2377), (0.1875, 1.0, -0.2377), (-0.8125, 0.0, -0.2377), (1.0, 0.3125, -0.2377), (-0.3125, 1.0, -0.2377), (-0.6875, -1.0, -0.2377), (1.0, -0.6875, -0.2377), (-0.3125, 0.0, -0.2377), (0.5, -0.1875, -0.2377), (-0.5, -0.1875, -0.2377), (-0.8125, -0.5, -0.2377), (-0.3125, -0.5, -0.2377), (-0.5, 0.3125, -0.2377), (-0.3125, 0.5, -0.2377), (0.5, 0.3125, -0.2377), (0.6875, 0.5, -0.2377), (0.5625, -1.0, -0.2377), (-0.4375, -1.0, -0.2377), (1.0, -0.4375, -0.2377), (-0.0625, 1.0, -0.2377), (1.0, -0.9375, -0.2377), (-0.0625, 0.0, -0.2377), (0.4375, -0.5, -0.2377), (0.4375, 0.5, -0.2377), (0.9375, 0.5, -0.2377), (0.75, 0.3125, -0.2377), (-0.3125, 0.25, -0.2377), (-0.75, 0.3125, -0.2377), (-0.75, 0.0625, -0.2377), (-0.8125, 0.25, -0.2377), (-0.5625, 0.25, -0.2377), (-0.3125, -0.75, -0.2377), (-0.8125, -0.75, -0.2377), (0.4375, -0.75, -0.2377), (0.25, -0.1875, -0.2377), (0.25, -0.4375, -0.2377), (0.4375, -0.25, -0.2377), (0.75, -0.1875, -0.2377), (-0.3125, 0.75, -0.2377), (-0.3125, 0.625, -0.2377), (-0.3125, 0.875, -0.2377), (-0.4375, -0.375, -0.2377), (-0.3125, -0.375, -0.2377), (-0.4375, -0.125, -0.2377), (0.625, -0.1875, -0.2377), (0.375, -0.3125, -0.2377), (0.375, -0.4375, -0.2377), (0.125, -0.3125, -0.2377), (0.125, -0.4375, -0.2377), (0.125, -0.0625, -0.2377), (0.125, -0.1875, -0.2377), (0.4375, -0.875, -0.2377), (-0.6875, -0.375, -0.2377), (-0.5625, -0.375, -0.2377), (-0.8125, -0.375, -0.2377), (-0.8125, -0.125, -0.2377), (-0.8125, -0.875, -0.2377), (-0.8125, -0.625, -0.2377), (-0.3125, -0.875, -0.2377), (-0.3125, -0.625, -0.2377), (-0.8125, 0.125, -0.2377), (-0.3125, 0.125, -0.2377), (-0.375, 0.3125, -0.2377), (-0.3125, 0.375, -0.2377), (0.375, 0.6875, -0.2377), (0.375, 0.5625, -0.2377), (0.375, 0.1875, -0.2377), (0.375, 0.0625, -0.2377), (0.625, 0.3125, -0.2377), (0.875, 0.3125, -0.2377), (0.375, 0.3125, -0.2377), (0.375, 0.9375, -0.2377), (0.375, 0.8125, -0.2377), (-0.625, 0.3125, -0.2377), (-0.625, -0.0625, -0.2377), (-0.6875, -0.125, -0.2377), (-0.5625, -0.125, -0.2377), (0.4375, -0.625, -0.2377), (0.875, -0.1875, -0.2377), (0.9375, -0.1875, -0.2377), (0.8125, -0.1875, -0.2377), (0.4375, -0.1875, -0.2377), (0.4375, -0.6875, -0.2377), (-0.6875, -0.0625, -0.2377), (-0.8197, 0.9375, -0.1003), (-0.5625, 0.3125, -0.2377), (-0.6875, 0.3125, -0.2377), (-0.4447, 0.8125, -0.1003), (-0.3197, 0.8125, -0.1003), (-0.8197, 0.8125, -0.1003), (-0.6947, 0.9375, -0.1003), (-0.6947, 0.8125, -0.1003), (0.4375, 0.3125, -0.2377), (-0.5697, 0.8125, -0.1003), (-0.5697, 0.875, -0.1003), (0.9375, 0.3125, -0.2377), (0.8125, 0.3125, -0.2377), (-0.6947, 0.875, -0.1003), (0.6875, 0.3125, -0.2377), (0.5625, 0.3125, -0.2377), (-0.6322, 0.8125, -0.1003), (-0.6322, 0.9375, -0.1003), (-0.8197, 0.875, -0.1003), (-0.3822, 0.8125, -0.1003), (-0.3197, 0.75, -0.1003), (-0.5697, 0.75, -0.1003), (-0.7572, 0.8125, -0.1003), (-0.5072, 0.8125, -0.1003), (-0.4447, 0.75, -0.1003), (-0.6947, 0.75, -0.1003), (-0.7572, 0.9375, -0.1003), (-0.6322, 0.875, -0.1003), (-0.3822, 0.75, -0.1003), (-0.6322, 0.75, -0.1003), (-0.7572, 0.875, -0.1003), (-0.5072, 0.75, -0.1003), (-0.5076, 0.75, -0.107), (-0.3125, 0.3125, -0.2377), (-0.4375, 0.3125, -0.2377), (-0.3125, 0.0625, -0.2377), (-0.6326, 0.75, -0.107), (-0.3826, 0.75, -0.107), (-0.8125, 0.3125, -0.2377), (-0.8125, 0.0625, -0.2377), (-0.3125, -0.6875, -0.2377), (-0.7576, 0.9375, -0.107), (-0.3125, -0.9375, -0.2377), (-0.6951, 0.75, -0.107), (-0.4451, 0.75, -0.107), (-0.8125, -0.6875, -0.2377), (-0.8125, -0.9375, -0.2377), (-0.5076, 0.8125, -0.107), (-0.7576, 0.8125, -0.107), (-0.5701, 0.75, -0.107), (-0.8125, -0.4375, -0.2377), (-0.3201, 0.75, -0.107), (-0.3826, 0.8125, -0.107), (-0.8201, 0.875, -0.107), (-0.6326, 0.9375, -0.107), (-0.5701, 0.875, -0.107), (-0.5701, 0.8125, -0.107), (-0.6951, 0.8125, -0.107), (-0.6951, 0.9375, -0.107), (-0.8201, 0.8125, -0.107), (0.4375, -0.9375, -0.2377), (-0.3201, 0.8125, -0.107), (0.1875, -0.4375, -0.2377), (0.4375, -0.4375, -0.2377), (0.3125, -0.4375, -0.2377), (0.3125, -0.3125, -0.2377), (0.6875, -0.1875, -0.2377), (0.5625, -0.1875, -0.2377), (-0.4451, 0.8125, -0.107), (-0.8201, 0.9375, -0.107), (-0.319, 0.8125, -0.3343), (-0.319, 0.8125, -0.3285), (-0.319, 0.75, -0.3285), (-0.569, 0.9375, -0.09078), (-0.4375, -0.1875, -0.2377), (-0.4375, -0.0625, -0.2377), (-0.3125, -0.4375, -0.2377), (-0.819, 0.9375, -0.09078), (-0.4375, -0.3125, -0.2377), (-0.3125, 0.8125, -0.2377), (-0.3125, 0.5625, -0.2377), (-0.444, 0.8125, -0.09078), (-0.319, 0.8125, -0.09078), (-0.819, 0.8125, -0.09078), (-0.694, 0.9375, -0.09078), (-0.3125, 0.6875, -0.2377), (-0.3125, 0.9375, -0.2377), (-0.694, 0.8125, -0.09078), (-0.569, 0.8125, -0.09078), (0.4375, -0.3125, -0.2377), (-0.569, 0.875, -0.09078), (-0.3197, 0.8125, -0.3438), (0.4375, -0.8125, -0.2377), (-0.3197, 0.8125, -0.338), (-0.6315, 0.9375, -0.09078), (-0.819, 0.875, -0.09078), (-0.8125, -0.0625, -0.2377), (-0.3815, 0.8125, -0.09078), (-0.8125, -0.8125, -0.2377), (-0.8125, -0.5625, -0.2377), (-0.3125, -0.8125, -0.2377), (-0.3125, -0.5625, -0.2377), (-0.8125, 0.1875, -0.2377), (-0.319, 0.75, -0.09078), (-0.3125, 0.1875, -0.2377), (-0.3125, 0.4375, -0.2377), (-0.569, 0.75, -0.09078), (-0.7565, 0.8125, -0.09078), (-0.5065, 0.8125, -0.09078), (-0.444, 0.75, -0.09078), (-0.694, 0.75, -0.09078), (-0.7565, 0.9375, -0.09078), (-0.3197, 0.75, -0.338), (-0.3815, 0.75, -0.09078), (-0.6315, 0.75, -0.09078), (-0.5625, -0.0625, -0.2377), (-0.5697, 0.9375, -0.1003), (0.4375, -0.5625, -0.2377), (-0.5065, 0.75, -0.09078), (-0.5625, -0.875, -0.2436), (-0.8125, -0.875, -0.2436), (-0.8125, -0.625, -0.2436), (-0.375, -0.8125, -0.2436), (-0.375, -0.9375, -0.2436), (-0.4375, -0.875, -0.2436), (-0.3125, -0.875, -0.2436), (-0.375, -0.5625, -0.2436), (-0.375, -0.6875, -0.2436), (-0.4375, -0.625, -0.2436), (-0.3125, -0.625, -0.2436), (-0.8125, 0.125, -0.2436), (-0.125, 0.1875, -0.2436), (-0.125, 0.0625, -0.2436), (-0.1875, 0.125, -0.2436), (-0.0625, 0.125, -0.2436), (-0.3125, 0.125, -0.2436), (-0.375, 0.3125, -0.2436), (-0.3125, 0.375, -0.2436), (0.375, 0.6875, -0.2436), (0.375, 0.5625, -0.2436), (0.3125, 0.625, -0.2436), (0.125, 0.6875, -0.2436), (0.125, 0.5625, -0.2436), (0.0625, 0.625, -0.2436), (0.1875, 0.625, -0.2436), (0.125, 0.9375, -0.2436), (0.125, 0.8125, -0.2436), (0.0625, 0.875, -0.2436), (0.1875, 0.875, -0.2436), (0.375, 0.1875, -0.2436), (0.375, 0.0625, -0.2436), (0.3125, 0.125, -0.2436), (0.125, 0.1875, -0.2436), (0.125, 0.0625, -0.2436), (0.0625, 0.125, -0.2436), (0.1875, 0.125, -0.2436), (0.125, 0.4375, -0.2436), (0.125, 0.3125, -0.2436), (0.0625, 0.375, -0.2436), (0.1875, 0.375, -0.2436), (0.625, 0.4375, -0.2436), (0.625, 0.3125, -0.2436), (0.5625, 0.375, -0.2436), (0.6875, 0.375, -0.2436), (0.875, 0.4375, -0.2436), (0.875, 0.3125, -0.2436), (0.8125, 0.375, -0.2436), (0.9375, 0.375, -0.2436), (0.375, 0.4375, -0.2436), (0.375, 0.3125, -0.2436), (0.3125, 0.375, -0.2436), (0.4375, 0.375, -0.2436), (0.375, 0.9375, -0.2436), (0.375, 0.8125, -0.2436), (0.3125, 0.875, -0.2436), (-0.125, 0.4375, -0.2436), (-0.125, 0.3125, -0.2436), (-0.1875, 0.375, -0.2436), (-0.0625, 0.375, -0.2436), (-0.625, 0.3125, -0.2436), (-0.625, -0.5625, -0.2436), (-0.625, -0.6875, -0.2436), (-0.6875, -0.625, -0.2436), (-0.5625, -0.625, -0.2436), (-0.625, -0.0625, -0.2436), (-0.6875, -0.125, -0.2436), (-0.5625, -0.125, -0.2436), (0.875, -0.5625, -0.2436), (0.875, -0.6875, -0.2436), (0.8125, -0.625, -0.2436), (0.9375, -0.625, -0.2436), (0.4375, -0.625, -0.2436), (0.875, -0.1875, -0.2436), (-0.125, 0.9375, -0.2436), (-0.125, 0.8125, -0.2436), (-0.1875, 0.875, -0.2436), (-0.0625, 0.875, -0.2436), (-0.0625, 0.8125, -0.2436), (-0.1875, 0.8125, -0.2436), (-0.1875, 0.9375, -0.2436), (0.9375, -0.1875, -0.2436), (0.8125, -0.1875, -0.2436), (0.4375, -0.1875, -0.2436), (0.4375, -0.6875, -0.2436), (0.9375, -0.6875, -0.2436), (0.8125, -0.6875, -0.2436), (0.8125, -0.5625, -0.2436), (-0.6875, -0.0625, -0.2436), (-0.5625, -0.6875, -0.2436), (-0.6875, -0.6875, -0.2436), (-0.6875, -0.5625, -0.2436), (-0.5625, 0.3125, -0.2436), (-0.6875, 0.3125, -0.2436), (-0.0625, 0.3125, -0.2436), (-0.1875, 0.3125, -0.2436), (-0.1875, 0.4375, -0.2436), (0.3125, 0.8125, -0.2436), (0.3125, 0.9375, -0.2436), (0.4375, 0.3125, -0.2436), (0.3125, 0.3125, -0.2436), (0.3125, 0.4375, -0.2436), (0.9375, 0.3125, -0.2436), (0.8125, 0.3125, -0.2436), (0.8125, 0.4375, -0.2436), (0.6875, 0.3125, -0.2436), (0.5625, 0.3125, -0.2436), (0.5625, 0.4375, -0.2436), (0.1875, 0.3125, -0.2436), (0.0625, 0.3125, -0.2436), (0.0625, 0.4375, -0.2436), (0.1875, 0.0625, -0.2436), (0.0625, 0.0625, -0.2436), (0.0625, 0.1875, -0.2436), (0.3125, 0.0625, -0.2436), (0.3125, 0.1875, -0.2436), (0.1875, 0.8125, -0.2436), (0.0625, 0.8125, -0.2436), (0.0625, 0.9375, -0.2436), (0.1875, 0.5625, -0.2436), (0.0625, 0.5625, -0.2436), (0.0625, 0.6875, -0.2436), (0.3125, 0.5625, -0.2436), (0.3125, 0.6875, -0.2436), (-0.3125, 0.3125, -0.2436), (-0.4375, 0.3125, -0.2436), (-0.3125, 0.0625, -0.2436), (-0.0625, 0.0625, -0.2436), (-0.1875, 0.0625, -0.2436), (-0.1875, 0.1875, -0.2436), (-0.8125, 0.3125, -0.2436), (-0.8125, 0.0625, -0.2436), (-0.3125, -0.6875, -0.2436), (-0.4375, -0.6875, -0.2436), (-0.4375, -0.5625, -0.2436), (-0.3125, -0.9375, -0.2436), (-0.4375, -0.9375, -0.2436), (-0.4375, -0.8125, -0.2436), (-0.8125, -0.6875, -0.2436), (-0.8125, -0.9375, -0.2436), (-0.5625, -0.9375, -0.2436), (-0.6875, -0.9375, -0.2436), (-0.6875, -0.8125, -0.2436), (-0.8125, -0.4375, -0.2436), (-0.5625, -0.4375, -0.2436), (-0.6875, -0.4375, -0.2436), (0.6875, -0.6875, -0.2436), (0.5625, -0.6875, -0.2436), (0.5625, -0.5625, -0.2436), (0.6875, -0.9375, -0.2436), (0.5625, -0.9375, -0.2436), (0.5625, -0.8125, -0.2436), (0.9375, -0.9375, -0.2436), (0.8125, -0.9375, -0.2436), (0.8125, -0.8125, -0.2436), (0.4375, -0.9375, -0.2436), (0.1875, -0.1875, -0.2436), (0.1875, -0.4375, -0.2436), (0.4375, -0.4375, -0.2436), (0.3125, -0.4375, -0.2436), (0.3125, -0.3125, -0.2436), (0.6875, -0.1875, -0.2436), (0.5625, -0.1875, -0.2436), (0.6875, -0.4375, -0.2436), (0.5625, -0.4375, -0.2436), (0.5625, -0.3125, -0.2436), (0.9375, -0.4375, -0.2436), (0.8125, -0.4375, -0.2436), (0.8125, -0.3125, -0.2436), (-0.4375, -0.1875, -0.2436), (-0.4375, -0.0625, -0.2436), (-0.3125, -0.4375, -0.2436), (-0.4375, -0.4375, -0.2436), (-0.4375, -0.3125, -0.2436), (-0.3125, 0.8125, -0.2436), (-0.3125, 0.5625, -0.2436), (-0.0625, 0.5625, -0.2436), (-0.1875, 0.5625, -0.2436), (-0.1875, 0.6875, -0.2436), (-0.0625, 0.6875, -0.2436), (-0.3125, 0.6875, -0.2436), (-0.3125, 0.9375, -0.2436), (0.9375, -0.3125, -0.2436), (0.6875, -0.3125, -0.2436), (0.4375, -0.3125, -0.2436), (0.1875, -0.3125, -0.2436), (0.1875, -0.0625, -0.2436), (0.4375, -0.8125, -0.2436), (0.9375, -0.8125, -0.2436), (0.6875, -0.8125, -0.2436), (0.6875, -0.5625, -0.2436), (-0.8125, -0.0625, -0.2436), (-0.5625, -0.8125, -0.2436), (-0.8125, -0.8125, -0.2436), (-0.8125, -0.5625, -0.2436), (-0.3125, -0.8125, -0.2436), (-0.3125, -0.5625, -0.2436), (-0.8125, 0.1875, -0.2436), (-0.0625, 0.1875, -0.2436), (-0.3125, 0.1875, -0.2436), (-0.3125, 0.4375, -0.2436), (0.1875, 0.6875, -0.2436), (0.1875, 0.9375, -0.2436), (0.1875, 0.1875, -0.2436), (0.1875, 0.4375, -0.2436), (0.6875, 0.4375, -0.2436), (0.9375, 0.4375, -0.2436), (0.4375, 0.4375, -0.2436), (-0.0625, 0.4375, -0.2436), (-0.5625, -0.5625, -0.2436), (-0.5625, -0.0625, -0.2436), (0.9375, -0.5625, -0.2436), (0.4375, -0.5625, -0.2436), (-0.0625, 0.9375, -0.2436), (0.0625, 0.0, 0.0), (0.0, 0.0, 0.0), (0.5625, 0.5, 0.0), (0.5, 0.5, 0.0), (0.3125, 0.0, 0.0), (0.25, 0.0, 0.0), (0.25, 0.0, 0.0), (-0.1875, 0.0, 0.0), (-0.25, 0.0, 0.0), (-0.625, 0.3125, -0.2436), (-0.6875, 0.3125, -0.2436), (-0.75, 0.3125, -0.2436), (-0.5, -0.3125, 0.0), (-0.5, -0.25, 0.0), (-0.5, 0.3125, -0.2436), (-0.5625, 0.3125, -0.2436), (0.8125, 0.5, 0.0), (0.75, 0.5, 0.0), (-0.4375, 0.25, 0.0), (-0.5, 0.25, 0.0), (-0.75, 0.1875, 0.0), (-0.75, 0.25, 0.0), (-0.75, 0.25, 0.0), (-0.6875, 0.25, 0.0), (-0.625, -0.0625, -0.2436), (-0.6875, -0.0625, -0.2436), (-0.75, -0.0625, -0.2436), (-0.75, -0.0625, -0.2436), (-0.75, -0.0625, 0.0), (-0.75, -0.0625, 0.0), (-0.75, 0.0, 0.0), (0.25, -0.0625, 0.0), (0.25, -0.3125, 0.0), (0.25, -0.3125, 0.0), (0.25, -0.25, 0.0), (-0.4375, 0.75, 0.0), (-0.5, 0.75, 0.0), (0.4375, -0.75, -0.2436), (0.4375, -0.6875, -0.2436), (0.4375, -0.625, -0.2436), (0.5, -0.1875, -0.2436), (0.4375, -0.1875, -0.2436), (0.4375, -0.1875, -0.2436), (0.4375, -0.25, -0.2436), (-0.5, -0.1875, 0.0), (-0.5, -0.125, 0.0), (-0.5, -0.125, 0.0), (0.875, -0.1875, -0.2436), (0.8125, -0.1875, -0.2436), (0.75, -0.1875, -0.2436), (1.0, -0.1875, -0.2436), (1.0, -0.1875, -0.2436), (0.9375, -0.1875, -0.2436), (0.6875, 0.5, 0.0), (0.625, 0.5, 0.0), (-0.0625, 0.0, 0.0), (-0.125, 0.0, 0.0), (0.4375, 0.5, 0.0), (0.375, 0.5, 0.0), (0.375, 0.5, 0.0), (0.9375, 0.5, 0.0), (0.875, 0.5, 0.0), (-0.3125, 0.25, 0.0), (-0.3125, 0.25, 0.0), (-0.375, 0.25, 0.0), (-0.75, 0.0625, 0.0), (-0.75, 0.125, 0.0), (-0.5625, 0.25, 0.0), (-0.625, 0.25, 0.0), (-0.5625, 0.75, 0.0), (-0.625, 0.75, 0.0), (-0.5, -0.125, -0.2436), (-0.5, -0.125, -0.2436), (-0.5625, -0.125, -0.2436), (-0.625, -0.125, -0.2436), (-0.6875, -0.125, -0.2436), (0.25, -0.1875, 0.0), (0.25, -0.125, 0.0), (-0.3125, 0.75, 0.0), (-0.3125, 0.75, 0.0), (-0.375, 0.75, 0.0), (0.375, 0.75, -0.2436), (0.375, 0.8125, -0.2436), (0.375, 0.875, -0.2436), (0.375, 0.9375, -0.2436), (0.375, 0.25, -0.2436), (0.375, 0.3125, -0.2436), (0.375, 0.3125, -0.2436), (-0.3125, -0.375, 0.0), (-0.3125, -0.375, 0.0), (-0.375, -0.375, 0.0), (0.125, -0.3125, 0.0), (0.125, -0.25, 0.0), (0.125, -0.4375, 0.0), (0.125, -0.4375, 0.0), (0.125, -0.375, 0.0), (0.125, -0.0625, 0.0), (0.125, 0.0, 0.0), (0.125, 0.0, 0.0), (0.125, -0.1875, 0.0), (0.125, -0.125, 0.0), (0.375, 0.0, -0.2436), (0.375, 0.0, -0.2436), (0.375, 0.0625, -0.2436), (0.375, 0.125, -0.2436), (0.375, 0.1875, -0.2436), (-0.6875, -0.375, 0.0), (-0.75, -0.375, 0.0), (-0.5625, -0.375, 0.0), (-0.625, -0.375, 0.0), (0.375, 0.5, -0.2436), (0.375, 0.5, -0.2436), (0.375, 0.5625, -0.2436), (0.375, 0.625, -0.2436), (0.375, 0.6875, -0.2436), (0.375, 0.6875, 0.0), (0.375, 0.75, 0.0), (0.375, 0.5625, 0.0), (0.375, 0.625, 0.0), (-0.75, -0.125, -0.2436), (-0.8125, -0.125, -0.2436), (-0.8125, -0.125, -0.2436), (-0.75, -0.375, -0.2436), (-0.8125, -0.375, -0.2436), (-0.8125, -0.375, -0.2436), (-0.5, -0.375, -0.2436), (-0.5, -0.375, -0.2436), (-0.5625, -0.375, -0.2436), (0.375, 0.1875, 0.0), (0.375, 0.25, 0.0), (0.375, 0.0625, 0.0), (0.375, 0.125, 0.0), (-0.625, -0.375, -0.2436), (-0.6875, -0.375, -0.2436), (0.125, -0.25, -0.2436), (0.125, -0.1875, -0.2436), (0.125, -0.125, -0.2436), (0.125, -0.0625, -0.2436), (0.125, -0.375, -0.2436), (0.125, -0.3125, -0.2436), (0.375, 0.9375, 0.0), (0.375, 1.0, 0.0), (0.375, 1.0, 0.0), (0.375, 0.8125, 0.0), (0.375, 0.875, 0.0), (-0.819, 0.8125, -0.09078), (-0.8125, 0.8125, 0.0), (-0.8125, 0.8125, 0.0), (-0.6875, -0.125, 0.0), (-0.75, -0.125, 0.0), (-0.5625, -0.125, 0.0), (-0.625, -0.125, 0.0), (-0.375, -0.375, -0.2436), (-0.4375, -0.375, -0.2436), (-0.4375, -0.375, -0.2436), (0.375, 0.0, 0.0), (0.375, 0.0, 0.0), (0.25, -0.25, -0.2436), (0.25, -0.1875, -0.2436), (-0.5, -0.375, 0.0), (-0.5, -0.375, 0.0), (-0.5, 0.25, -0.2436), (-0.5625, 0.25, -0.2436), (-0.75, 0.0, -0.2436), (-0.75, 0.0625, -0.2436), (-0.5625, 0.8125, 0.0), (-0.5625, 0.8125, 0.0), (-0.569, 0.8125, -0.09078), (-0.6875, 0.75, 0.0), (-0.6875, 0.75, 0.0), (1.0, 0.5, -0.2436), (1.0, 0.5, -0.2436), (0.9375, 0.5, -0.2436), (0.5, 0.5, -0.2436), (0.4375, 0.5, -0.2436), (0.0, 0.0, -0.2436), (-0.0625, 0.0, -0.2436), (1.0, -1.0, -0.2436), (1.0, -1.0, -0.2436), (1.0, -0.9375, -0.2436), (-0.3125, 0.0, 0.0), (-0.3125, 0.0, 0.0), (0.0, 1.0, -0.2436), (-0.0625, 1.0, -0.2436), (1.0, -0.5, -0.2436), (1.0, -0.4375, -0.2436), (-0.5, -1.0, -0.2436), (-0.4375, -1.0, -0.2436), (0.5, -1.0, -0.2436), (0.5625, -1.0, -0.2436), (0.75, 0.5, -0.2436), (0.6875, 0.5, -0.2436), (-0.5, -0.25, -0.2436), (-0.5, -0.1875, -0.2436), (-0.25, 0.0, -0.2436), (-0.3125, 0.0, -0.2436), (-0.3125, 0.0, -0.2436), (1.0, -0.75, -0.2436), (1.0, -0.6875, -0.2436), (1.0, 0.5, 0.0), (1.0, 0.5, 0.0), (-0.75, -1.0, -0.2436), (-0.6875, -1.0, -0.2436), (-0.25, 1.0, -0.2436), (-0.3125, 1.0, -0.2436), (-0.3125, 1.0, -0.2436), (0.25, 1.0, -0.2436), (0.1875, 1.0, -0.2436), (1.0, -0.25, -0.2436), (0.75, -1.0, -0.2436), (0.8125, -1.0, -0.2436), (0.25, -0.125, -0.2436), (0.25, -0.0625, -0.2436), (-0.625, 0.25, -0.2436), (-0.6875, 0.25, -0.2436), (-0.75, 0.125, -0.2436), (-0.75, 0.1875, -0.2436), (-0.375, 0.25, -0.2436), (-0.4375, 0.25, -0.2436), (-0.4375, -0.375, 0.0), (-0.4375, -0.375, 0.0), (0.875, 0.5, -0.2436), (0.8125, 0.5, -0.2436), (-0.5, -0.3125, -0.2436), (-0.125, 0.0, -0.2436), (-0.1875, 0.0, -0.2436), (1.0, -0.875, -0.2436), (1.0, -0.8125, -0.2436), (-0.125, 1.0, -0.2436), (-0.1875, 1.0, -0.2436), (0.3125, 0.0, -0.2436), (0.375, 1.0, -0.2436), (0.375, 1.0, -0.2436), (0.3125, 1.0, -0.2436), (1.0, -0.375, -0.2436), (1.0, -0.3125, -0.2436), (-0.375, -1.0, -0.2436), (-0.3125, -1.0, -0.2436), (-0.3125, -1.0, -0.2436), (0.625, -1.0, -0.2436), (0.6875, -1.0, -0.2436), (0.625, 0.5, -0.2436), (0.5625, 0.5, -0.2436), (-0.8125, -0.375, 0.0), (-0.8125, -0.375, 0.0), (-0.8125, -0.125, 0.0), (-0.8125, -0.125, 0.0), (1.0, -0.625, -0.2436), (1.0, -0.5625, -0.2436), (-0.625, -1.0, -0.2436), (-0.5625, -1.0, -0.2436), (1.0, 0.375, -0.2436), (1.0, 0.4375, -0.2436), (0.125, 0.0, -0.2436), (0.125, 0.0, -0.2436), (0.0625, 0.0, -0.2436), (0.125, 1.0, -0.2436), (0.0625, 1.0, -0.2436), (0.875, -1.0, -0.2436), (0.9375, -1.0, -0.2436), (0.375, 0.3125, 0.0), (0.375, 0.3125, 0.0), (-0.3125, 0.75, -0.2377), (-0.3125, 0.75, -0.2377), (-0.319, 0.75, -0.3285), (0.9375, -0.1875, 0.0), (0.875, -0.1875, 0.0), (1.0, -0.1875, 0.0), (1.0, -0.1875, 0.0), (0.8125, -0.1875, 0.0), (0.75, -0.1875, 0.0), (0.4375, -0.25, 0.0), (0.4375, -0.1875, 0.0), (0.4375, -0.1875, 0.0), (0.5, -0.1875, 0.0), (0.4375, -0.6875, 0.0), (0.4375, -0.625, 0.0), (0.4375, -0.75, 0.0), (-0.6875, -0.0625, 0.0), (-0.625, -0.0625, 0.0), (0.125, -0.4375, -0.2436), (0.125, -0.4375, -0.2436), (-0.5625, 0.875, 0.0), (-0.5, 0.8125, 0.0), (-0.694, 0.75, -0.09078), (-0.6875, 0.8125, 0.0), (-0.6875, 0.8125, 0.0), (-0.75, 0.8125, 0.0), (-0.819, 0.9375, -0.09078), (-0.8125, 0.9375, 0.0), (-0.8125, 0.9375, 0.0), (-0.6875, 0.9375, 0.0), (-0.75, 0.9375, 0.0), (-0.625, 0.9375, 0.0), (-0.5625, 0.3125, 0.0), (-0.625, 0.3125, 0.0), (-0.5, 0.3125, 0.0), (-0.6875, 0.3125, 0.0), (-0.75, 0.3125, 0.0), (-0.3125, -0.375, -0.2436), (-0.3125, -0.375, -0.2436), (0.4375, 0.3125, 0.0), (0.5, 0.3125, 0.0), (0.9375, 0.3125, 0.0), (0.875, 0.3125, 0.0), (1.0, 0.3125, 0.0), (1.0, 0.3125, 0.0), (-0.3125, 0.25, -0.2436), (-0.3125, 0.25, -0.2436), (0.8125, 0.3125, 0.0), (0.75, 0.3125, 0.0), (0.6875, 0.3125, 0.0), (0.625, 0.3125, 0.0), (0.5625, 0.3125, 0.0), (1.0, 0.3125, -0.2436), (1.0, 0.3125, -0.2436), (0.25, -0.3125, -0.2436), (0.25, -0.3125, -0.2436), (0.25, 0.0, -0.2436), (0.25, 0.0, -0.2436), (-0.75, 0.25, -0.2436), (-0.75, 0.25, -0.2436), (-0.3125, 0.3125, 0.0), (-0.3125, 0.3125, 0.0), (-0.3125, 0.375, 0.0), (-0.375, 0.3125, 0.0), (-0.4375, 0.3125, 0.0), (-0.3125, 0.0625, 0.0), (-0.3125, 0.125, 0.0), (-0.8125, -1.0, -0.2436), (-0.8125, -1.0, -0.2436), (-0.8125, 0.25, 0.0), (-0.8125, 0.3125, 0.0), (-0.8125, 0.3125, 0.0), (-0.8125, 0.0625, 0.0), (-0.8125, 0.125, 0.0), (-0.8125, 0.0, 0.0), (-0.8125, 0.875, 0.0), (-0.3125, -0.6875, 0.0), (-0.3125, -0.625, 0.0), (-0.3125, -0.75, 0.0), (-0.3125, -0.9375, 0.0), (-0.3125, -0.875, 0.0), (-0.3125, -1.0, 0.0), (-0.3125, -1.0, 0.0), (0.4375, -1.0, -0.2436), (0.4375, -1.0, -0.2436), (-0.8125, -0.6875, 0.0), (-0.8125, -0.625, 0.0), (-0.8125, -0.75, 0.0), (-0.8125, -0.9375, 0.0), (-0.8125, -0.875, 0.0), (-0.8125, -1.0, 0.0), (-0.8125, -1.0, 0.0), (-0.3125, 0.8125, 0.0), (-0.3125, 0.8125, 0.0), (-0.3125, 0.8125, -0.2377), (-0.3125, 0.8125, -0.2377), (-0.3125, 0.8125, -0.2377), (-0.3125, 0.8125, -0.2377), (-0.8125, -0.4375, 0.0), (-0.8125, -0.5, 0.0), (0.4375, -1.0, 0.0), (0.4375, -1.0, 0.0), (0.4375, -1.0, -0.2377), (1.0, -1.0, 0.0), (1.0, -1.0, -0.2377), (-0.3125, -0.375, -0.2377), (-0.4375, -0.0625, 0.0), (-0.4375, -0.0625, 0.0), (-0.4375, -0.0625, -0.2377), (-0.75, 0.25, -0.2377), (0.4375, -0.1875, -0.2377), (0.375, 0.3125, -0.2377), (-0.8125, -0.375, -0.2377), (-0.5, -0.375, -0.2377), (0.4375, -0.9375, 0.0), (0.4375, -0.875, 0.0), (0.1875, -0.4375, 0.0), (0.25, -0.4375, 0.0), (0.4375, -0.5, 0.0), (0.4375, -0.4375, 0.0), (0.4375, -0.4375, 0.0), (0.375, -0.4375, 0.0), (0.3125, -0.4375, 0.0), (-0.8125, -0.125, -0.2377), (0.3125, -0.3125, 0.0), (0.375, -0.3125, 0.0), (0.6875, -0.1875, 0.0), (0.625, -0.1875, 0.0), (0.5625, -0.1875, 0.0), (-0.3125, 1.0, 0.0), (-0.3125, 1.0, 0.0), (-0.3125, 1.0, -0.2377), (-0.8125, 0.3125, -0.2377), (0.375, 1.0, -0.2377), (1.0, -0.1875, -0.2377), (-0.4375, -0.1875, 0.0), (-0.4375, -0.125, 0.0), (-0.4375, -0.25, 0.0), (-0.5, -0.125, -0.2377), (-0.5, -0.0625, 0.0), (-0.3125, -0.4375, 0.0), (-0.3125, -0.5, 0.0), (0.375, 0.0, -0.2377), (-0.4375, -0.3125, 0.0), (-0.3125, 0.875, 0.0), (-0.375, 0.8125, 0.0), (-0.4375, 0.8125, 0.0), (-0.3125, 0.5625, 0.0), (-0.3125, 0.625, 0.0), (-0.3125, 0.5, 0.0), (-0.8125, -1.0, -0.2377), (-0.3125, 0.6875, 0.0), (-0.3125, 0.9375, 0.0), (1.0, 0.3125, -0.2377), (0.375, 0.5, -0.2377), (0.25, 0.0, -0.2377), (0.25, -0.3125, -0.2377), (-0.3125, -1.0, -0.2377), (0.4375, -0.3125, 0.0), (0.4375, -0.3125, 0.0), (-0.3125, 0.0, -0.2377), (0.4375, -0.8125, 0.0), (0.4375, -0.4375, -0.2377), (-0.8125, -0.0625, 0.0), (-0.8125, -0.8125, 0.0), (-0.8125, -0.5625, 0.0), (-0.3125, -0.8125, 0.0), (-0.3125, -0.5625, 0.0), (-0.8125, 0.1875, 0.0), (1.0, 0.5, -0.2377), (-0.3125, 0.1875, 0.0), (-0.3125, 0.4375, 0.0), (0.4375, -0.3125, -0.2377), (-0.75, -0.0625, -0.2377), (-0.3125, 0.3125, -0.2377), (0.125, 0.0, -0.2377), (-0.5625, 0.9375, 0.0), (-0.5625, 0.9375, 0.0), (-0.5625, -0.0625, 0.0), (-0.3125, 0.25, -0.2377), (0.125, -0.4375, -0.2377), (0.4375, -0.5625, 0.0), (-0.4375, -0.375, -0.2377), (-0.8197, 0.9375, -0.1003), (-0.8197, 0.9375, -0.1003), (-0.8201, 0.9375, -0.107), (-0.8201, 0.9375, -0.107), (-0.8201, 0.9375, -0.107), (-0.6947, 0.8125, -0.1003), (-0.6947, 0.8125, -0.1003), (-0.6951, 0.8125, -0.107), (-0.6951, 0.8125, -0.107), (-0.6951, 0.8125, -0.107), (-0.6951, 0.75, -0.107), (-0.6951, 0.75, -0.107), (-0.6951, 0.75, -0.107), (-0.6947, 0.75, -0.1003), (-0.6947, 0.75, -0.1003), (-0.5697, 0.9375, -0.1003), (-0.5697, 0.9375, -0.1003), (-0.6322, 0.9375, -0.1003), (-0.5697, 0.875, -0.1003), (-0.7572, 0.9375, -0.1003), (-0.8197, 0.875, -0.1003), (-0.3822, 0.8125, -0.1003), (-0.4447, 0.8125, -0.1003), (-0.5072, 0.8125, -0.1003), (-0.3197, 0.8125, -0.1003), (-0.3197, 0.8125, -0.1003), (-0.3197, 0.75, -0.1003), (-0.3197, 0.75, -0.1003), (-0.3197, 0.75, -0.338), (-0.3197, 0.8125, -0.338), (-0.3197, 0.8125, -0.338), (-0.7572, 0.8125, -0.1003), (-0.8197, 0.8125, -0.1003), (-0.8197, 0.8125, -0.1003), (-0.6947, 0.9375, -0.1003), (-0.5697, 0.8125, -0.1003), (-0.5697, 0.8125, -0.1003), (-0.5072, 0.75, -0.1003), (-0.5697, 0.75, -0.1003), (-0.3822, 0.75, -0.1003), (-0.4447, 0.75, -0.1003), (-0.6322, 0.75, -0.1003), (-0.694, 0.8125, -0.09078), (-0.5701, 0.9375, -0.107), (-0.5701, 0.9375, -0.107), (-0.5701, 0.9375, -0.107), (-0.569, 0.9375, -0.09078), (-0.4451, 0.75, -0.107), (-0.5076, 0.75, -0.107), (-0.8201, 0.8125, -0.107), (-0.8201, 0.8125, -0.107), (-0.8201, 0.8125, -0.107), (-0.5701, 0.75, -0.107), (-0.6326, 0.75, -0.107), (-0.3201, 0.75, -0.107), (-0.3826, 0.75, -0.107), (-0.3201, 0.75, -0.3448), (-0.3201, 0.75, -0.3448), (-0.3201, 0.75, -0.3448), (-0.3201, 0.8125, -0.3448), (-0.3201, 0.8125, -0.3448), (-0.3201, 0.8125, -0.3448), (-0.3201, 0.8125, -0.3448), (-0.3201, 0.8125, -0.3448), (-0.5701, 0.8125, -0.107), (-0.5701, 0.8125, -0.107), (-0.5701, 0.8125, -0.107), (-0.5701, 0.875, -0.107), (-0.5076, 0.8125, -0.107), (-0.7576, 0.8125, -0.107), (-0.6951, 0.9375, -0.107), (-0.7576, 0.9375, -0.107), (-0.6326, 0.9375, -0.107), (-0.8201, 0.875, -0.107), (-0.3201, 0.8125, -0.107), (-0.3826, 0.8125, -0.107), (-0.4451, 0.8125, -0.107), (-0.3201, 0.8125, -0.3506), (-0.319, 0.8125, -0.3285), (-0.319, 0.8125, -0.3285), (-0.8125, 0.3125, -0.2436), (-0.8125, 0.3125, -0.2436), (0.4375, -0.4375, -0.2436), (0.4375, -0.4375, -0.2436), (0.4375, -0.3125, -0.2436), (0.4375, -0.3125, -0.2436), (-0.3125, 0.3125, -0.2436), (-0.3125, 0.3125, -0.2436), (-0.3125, 0.8125, -0.2436), (-0.3125, 0.8125, -0.2436), (-0.3125, 0.8125, -0.2436), (-0.4375, -0.0625, -0.2436), (-0.4375, -0.0625, -0.2436), (0.4375, 0.3125, -0.2436), (0.5, 0.3125, -0.2436), (0.9375, 0.3125, -0.2436), (0.875, 0.3125, -0.2436), (0.8125, 0.3125, -0.2436), (0.75, 0.3125, -0.2436), (0.6875, 0.3125, -0.2436), (0.625, 0.3125, -0.2436), (0.5625, 0.3125, -0.2436), (-0.3125, 0.375, -0.2436), (-0.375, 0.3125, -0.2436), (-0.4375, 0.3125, -0.2436), (-0.3125, 0.0625, -0.2436), (-0.3125, 0.125, -0.2436), (-0.8125, 0.25, -0.2436), (-0.8125, 0.0625, -0.2436), (-0.8125, 0.125, -0.2436), (-0.8125, 0.0, -0.2436), (-0.3125, -0.6875, -0.2436), (-0.3125, -0.625, -0.2436), (-0.3125, -0.75, -0.2436), (-0.3125, -0.9375, -0.2436), (-0.3125, -0.875, -0.2436), (-0.8125, -0.6875, -0.2436), (-0.8125, -0.625, -0.2436), (-0.8125, -0.75, -0.2436), (-0.8125, -0.9375, -0.2436), (-0.8125, -0.875, -0.2436), (-0.8125, -0.4375, -0.2436), (-0.8125, -0.5, -0.2436), (0.4375, -0.9375, -0.2436), (0.4375, -0.875, -0.2436), (0.1875, -0.4375, -0.2436), (0.25, -0.4375, -0.2436), (0.4375, -0.5, -0.2436), (0.375, -0.4375, -0.2436), (0.3125, -0.4375, -0.2436), (0.3125, -0.3125, -0.2436), (0.375, -0.3125, -0.2436), (0.6875, -0.1875, -0.2436), (0.625, -0.1875, -0.2436), (0.5625, -0.1875, -0.2436), (-0.4375, -0.1875, -0.2436), (-0.4375, -0.125, -0.2436), (-0.4375, -0.25, -0.2436), (-0.5, -0.0625, -0.2436), (-0.3125, -0.4375, -0.2436), (-0.3125, -0.5, -0.2436), (-0.4375, -0.3125, -0.2436), (-0.3125, 0.875, -0.2436), (-0.3125, 0.75, -0.2436), (-0.3125, 0.5625, -0.2436), (-0.3125, 0.625, -0.2436), (-0.3125, 0.5, -0.2436), (-0.3125, 0.6875, -0.2436), (-0.3125, 0.9375, -0.2436), (0.4375, -0.8125, -0.2436), (-0.8125, -0.0625, -0.2436), (-0.8125, -0.8125, -0.2436), (-0.8125, -0.5625, -0.2436), (-0.3125, -0.8125, -0.2436), (-0.3125, -0.5625, -0.2436), (-0.8125, 0.1875, -0.2436), (-0.3125, 0.1875, -0.2436), (-0.3125, 0.4375, -0.2436), (-0.5625, -0.0625, -0.2436), (0.4375, -0.5625, -0.2436)], [], [(1088, 291, 3, 492), (572, 1702, 1704, 1500), (1086, 298, 1593, 495), (1085, 295, 6, 496), (1084, 313, 20, 484), (992, 572, 1500, 297), (297, 1500, 1399, 852), (1081, 1993, 19, 483), (1402, 740, 1400, 1499), (1079, 310, 18, 504), (2030, 321, 12, 476), (1077, 322, 23, 507), (898, 1402, 1499, 627), (1075, 325, 16, 480), (627, 1499, 550, 1044), (651, 904, 1401, 1498), (1069, 651, 1498, 375), (1071, 370, 65, 515), (1070, 343, 39, 516), (375, 1498, 1402, 898), (380, 992, 297, 1497), (1067, 366, 62, 520), (904, 380, 1497, 1401), (1401, 1497, 1403, 740), (1064, 365, 61, 524), (1406, 739, 1404, 1496), (952, 1406, 1496, 675), (675, 1496, 1849, 1774), (1060, 385, 59, 467), (550, 851, 1405, 1495), (1058, 362, 1611, 1659), (1882, 1884, 28, 436), (1056, 390, 70, 535), (1055, 361, 1628, 1661), (1054, 393, 56, 1995), (1053, 394, 71, 1932), (1052, 350, 46, 540), (1044, 550, 1495, 444), (444, 1495, 1406, 952), (287, 969, 309, 1494), (851, 287, 1494, 1405), (1047, 402, 73, 547), (1046, 1604, 1605, 548), (1405, 1494, 1407, 739), (1410, 1696, 1697, 1493), (859, 1410, 1493, 563), (1042, 409, 51, 459), (1041, 410, 75, 555), (563, 1493, 559, 970), (1822, 1693, 1695, 1492), (1910, 1822, 1492, 316), (316, 1492, 1410, 859), (1036, 417, 48, 456), (1413, 737, 1411, 1491), (893, 1413, 1491, 616), (1033, 421, 1600, 1772), (1032, 422, 78, 567), (1031, 338, 34, 568), (616, 1491, 562, 1028), (1847, 1845, 1412, 1490), (1080, 1847, 1490, 369), (1027, 429, 44, 452), (1026, 430, 80, 575), (1025, 331, 27, 576), (1024, 577, 224, 432), (1023, 578, 225, 579), (1022, 475, 123, 580), (1021, 581, 223, 431), (1020, 582, 226, 583), (1019, 574, 222, 584), (1018, 585, 100, 308), (1017, 586, 227, 587), (1016, 573, 221, 588), (369, 1490, 1413, 893), (428, 1910, 316, 1489), (1845, 428, 1489, 1412), (1012, 593, 1672, 427), (1011, 594, 229, 595), (1412, 1489, 1414, 737), (1009, 597, 96, 304), (2000, 1999, 230, 599), (1417, 735, 1415, 1488), (1006, 601, 216, 424), (1005, 602, 231, 603), (1004, 482, 130, 604), (1003, 605, 215, 1991), (937, 1417, 1488, 658), (1001, 566, 214, 1681), (1961, 609, 103, 311), (999, 610, 233, 1990), (998, 565, 213, 612), (658, 1488, 651, 1069), (562, 858, 1416, 1487), (1028, 562, 1487, 418), (418, 1487, 1417, 937), (314, 970, 318, 1486), (858, 314, 1486, 1416), (991, 621, 104, 312), (1982, 1981, 236, 623), (1980, 1862, 209, 624), (1978, 1979, 208, 416), (1416, 1486, 1418, 735), (1421, 724, 1419, 1485), (985, 1683, 1684, 415), (984, 1685, 1687, 631), (906, 1421, 1485, 652), (982, 1688, 1689, 300), (981, 1691, 1692, 635), (652, 1485, 1834, 1765), (979, 637, 204, 412), (978, 638, 240, 639), (2131, 1484, 1421, 906), (976, 641, 203, 411), (975, 642, 241, 643), (974, 554, 202, 644), (973, 645, 107, 315), (972, 646, 242, 647), (971, 553, 201, 648), (2137, 1483, 1422, 724), (1425, 723, 1423, 1482), (870, 1425, 1482, 569), (569, 1482, 1814, 1782), (2135, 1481, 1425, 870), (2133, 1480, 1426, 723), (1429, 722, 1427, 1479), (869, 1429, 1479, 564), (564, 1479, 572, 992), (961, 661, 196, 404), (559, 1677, 1678, 1478), (970, 559, 1478, 318), (958, 665, 195, 403), (957, 666, 247, 667), (318, 1478, 1429, 869), (955, 669, 91, 299), (954, 670, 248, 671), (953, 545, 1741, 1837), (1678, 1477, 1430, 722), (1433, 1675, 1676, 1476), (853, 1433, 1476, 552), (949, 677, 191, 399), (948, 678, 250, 679), (552, 1476, 1825, 1798), (946, 681, 111, 319), (945, 682, 251, 683), (549, 1673, 1674, 1475), (943, 685, 188, 396), (942, 686, 252, 687), (941, 494, 142, 688), (969, 549, 1475, 309), (309, 1475, 1433, 853), (1933, 538, 186, 1934), (1436, 695, 1434, 1474), (837, 1436, 1474, 546), (1930, 537, 185, 1931), (934, 697, 1662, 1760), (933, 698, 255, 699), (932, 505, 153, 700), (931, 701, 183, 391), (930, 702, 256, 703), (929, 534, 182, 704), (928, 705, 84, 292), (927, 706, 257, 707), (536, 57, 1377, 1365), (925, 709, 1660, 1615), (924, 710, 258, 711), (923, 506, 154, 712), (922, 713, 179, 387), (921, 714, 259, 715), (546, 1474, 589, 993), (919, 717, 115, 323), (918, 718, 260, 719), (1924, 1890, 177, 720), (541, 827, 1435, 1473), (968, 541, 1473, 282), (282, 1473, 1436, 837), (913, 725, 1656, 1610), (912, 726, 262, 727), (274, 1028, 418, 1472), (910, 729, 116, 324), (1918, 1917, 263, 731), (827, 274, 1472, 1435), (1435, 1472, 1437, 695), (1806, 1805, 1601, 1602), (905, 509, 157, 736), (1912, 1806, 1602, 1603), (1754, 1753, 1606, 1607), (1805, 1754, 1607, 1601), (1441, 694, 1439, 1469), (807, 1441, 1469, 523), (523, 1469, 590, 995), (521, 805, 1440, 1468), (966, 521, 1468, 265), (896, 510, 158, 748), (265, 1468, 1441, 807), (253, 996, 398, 1467), (805, 253, 1467, 1440), (1440, 1467, 1442, 694), (1667, 1666, 1616, 1617), (800, 1667, 1617, 1618), (889, 757, 164, 372), (888, 758, 270, 759), (887, 487, 135, 760), (886, 761, 163, 371), (885, 762, 271, 763), (884, 514, 162, 764), (1448, 691, 1446, 1465), (798, 1448, 1465, 518), (518, 1465, 606, 1002), (503, 783, 1447, 1464), (965, 503, 1464, 245), (245, 1464, 1448, 798), (237, 1789, 1790, 1463), (783, 237, 1463, 1447), (1447, 1463, 1449, 691), (1629, 1013, 406, 1630), (1635, 1014, 1632, 1633), (872, 469, 117, 780), (497, 773, 1639, 1640), (963, 497, 1640, 1641), (210, 1800, 1642, 1644), (868, 785, 155, 363), (1889, 1887, 277, 787), (1886, 1888, 114, 788), (865, 789, 124, 332), (1078, 1885, 1353, 1332), (1758, 1875, 113, 1874), (862, 793, 152, 360), (861, 794, 279, 795), (860, 454, 102, 796), (773, 210, 1644, 1639), (1454, 690, 1452, 1458), (772, 1454, 1458, 481), (1870, 1871, 131, 339), (855, 802, 1743, 1740), (854, 1636, 1637, 1742), (481, 1458, 1821, 1795), (462, 769, 1453, 1457), (962, 462, 1457, 206), (850, 809, 147, 355), (849, 810, 283, 811), (206, 1457, 1454, 772), (847, 813, 1747, 1596), (846, 814, 284, 815), (1864, 1866, 105, 816), (844, 817, 144, 352), (1861, 1858, 285, 819), (1857, 1859, 87, 820), (841, 821, 143, 1599), (840, 822, 286, 823), (839, 442, 90, 824), (198, 1044, 444, 1456), (769, 198, 1456, 1453), (1453, 1456, 1455, 690), (835, 829, 140, 348), (834, 830, 288, 831), (833, 435, 83, 832), (830, 833, 832, 288), (224, 576, 833, 830), (576, 27, 435, 833), (573, 834, 831, 221), (80, 432, 834, 573), (432, 224, 830, 834), (429, 835, 348, 44), (221, 831, 835, 429), (831, 288, 829, 835), (1456, 444, 952, 1455), (1457, 1453, 690, 1454), (1458, 1452, 1820, 1821), (1630, 406, 936, 1631), (1463, 1790, 1839, 1449), (1464, 1447, 691, 1448), (1465, 1446, 883, 606), (1467, 398, 914, 1442), (1468, 1440, 694, 1441), (822, 839, 824, 286), (216, 568, 839, 822), (568, 34, 442, 839), (565, 840, 823, 213), (78, 424, 840, 565), (424, 216, 822, 840), (421, 841, 1599, 1600), (213, 823, 841, 421), (823, 286, 821, 841), (1858, 1857, 820, 285), (1469, 1439, 876, 590), (1472, 418, 937, 1437), (1862, 1861, 819, 209), (1473, 1435, 695, 1436), (1474, 1434, 874, 589), (417, 844, 352, 48), (209, 819, 844, 417), (819, 285, 817, 844), (814, 1864, 816, 284), (208, 1863, 1864, 814), (1475, 1674, 1675, 1433), (1668, 846, 815, 1669), (76, 416, 846, 1668), (416, 208, 814, 846), (1623, 847, 1596, 1597), (1669, 815, 847, 1623), (815, 284, 813, 847), (810, 1867, 1868, 283), (204, 1869, 1867, 810), (1476, 1676, 1823, 1825), (553, 849, 811, 201), (75, 412, 849, 553), (412, 204, 810, 849), (409, 850, 355, 51), (201, 811, 850, 409), (811, 283, 809, 850), (1477, 2131, 906, 1430), (1478, 1678, 722, 1429), (1479, 1427, 1702, 572), (1480, 1906, 1843, 1426), (1481, 2133, 723, 1425), (1482, 1423, 1813, 1814), (1483, 2135, 870, 1422), (1484, 2137, 724, 1421), (1485, 1419, 1833, 1834), (802, 854, 1742, 1743), (196, 548, 854, 802), (548, 1605, 1636, 854), (545, 855, 1740, 1741), (73, 404, 855, 545), (404, 196, 802, 855), (1620, 1870, 339, 1622), (1486, 318, 869, 1418), (1487, 1416, 735, 1417), (1488, 1415, 904, 651), (1489, 316, 859, 1414), (1490, 1412, 737, 1413), (1491, 1411, 858, 562), (1492, 1695, 1696, 1410), (1493, 1697, 1677, 559), (1494, 309, 853, 1407), (1495, 1405, 739, 1406), (1496, 1404, 1848, 1849), (794, 860, 796, 279), (188, 540, 860, 794), (540, 46, 454, 860), (537, 861, 795, 185), (71, 396, 861, 537), (396, 188, 794, 861), (393, 862, 360, 56), (185, 795, 862, 393), (795, 279, 793, 862), (1338, 2125, 1329, 2116), (792, 2031, 2083, 1349), (1885, 1883, 1343, 1353), (1738, 1879, 1366, 1737), (70, 1760, 1877, 533), (389, 1881, 1880, 1370), (1884, 865, 332, 28), (465, 1757, 1759, 1367), (57, 1627, 1368, 1377), (1887, 1886, 788, 277), (1497, 297, 852, 1403), (1498, 1401, 740, 1402), (1890, 1889, 787, 177), (1499, 1400, 851, 550), (1500, 1704, 1705, 1399), (385, 868, 363, 59), (177, 787, 868, 385), (787, 277, 785, 868), (1501, 1397, 1673, 549), (2124, 282, 837, 2139), (1504, 280, 836, 2143), (1505, 369, 893, 1393), (1506, 1391, 742, 1392), (1507, 1390, 827, 541), (1509, 272, 1807, 2146), (1511, 1386, 743, 1387), (1512, 1385, 907, 653), (1735, 872, 780, 1736), (1708, 524, 872, 1735), (524, 61, 469, 872), (1514, 1382, 744, 1383), (1515, 1381, 808, 525), (1516, 265, 807, 2154), (1517, 261, 806, 2157), (1518, 353, 877, 1378), (1519, 21, 747, 17), (1520, 22, 805, 521), (1721, 520, 1893, 1852), (520, 62, 1894, 1893), (1521, 249, 1714, 1715), (1522, 354, 1717, 1719), (1523, 52, 1724, 1725), (1524, 245, 798, 54), (1525, 60, 750, 55), (1526, 63, 916, 656), (1527, 244, 797, 66), (164, 516, 1895, 1896), (516, 39, 1898, 1895), (1528, 68, 751, 67), (65, 372, 1901, 1902), (372, 164, 1896, 1901), (1529, 72, 784, 508), (1530, 373, 1818, 74), (1531, 79, 752, 77), (1532, 89, 783, 503), (163, 515, 1903, 1904), (515, 65, 1902, 1903), (1533, 359, 890, 2161), (62, 371, 1905, 1894), (371, 163, 1904, 1905), (1534, 234, 1803, 106), (1535, 2163, 781, 112), (2120, 364, 891, 129), (762, 884, 764, 271), (104, 456, 884, 762), (456, 48, 514, 884), (510, 885, 763, 158), (20, 312, 885, 510), (312, 104, 762, 885), (366, 886, 371, 62), (158, 763, 886, 366), (763, 271, 761, 886), (758, 887, 760, 270), (144, 496, 887, 758), (496, 6, 487, 887), (514, 888, 759, 162), (48, 352, 888, 514), (352, 144, 758, 888), (370, 889, 372, 65), (162, 759, 889, 370), (759, 270, 757, 889), (1537, 2165, 755, 141), (1541, 212, 776, 150), (1542, 156, 756, 151), (1543, 161, 775, 498), (1544, 376, 1826, 165), (1545, 167, 765, 166), (1546, 169, 773, 497), (1550, 174, 1744, 1745), (2127, 206, 772, 2179), (1553, 200, 771, 2182), (1554, 375, 898, 189), (1555, 192, 768, 190), (1556, 197, 769, 462), (1557, 627, 1044, 198), (1558, 471, 962, 2180), (1559, 481, 1795, 1796), (1560, 632, 1800, 210), (1561, 500, 963, 211), (1722, 896, 748, 1723), (1747, 484, 896, 1722), (484, 20, 510, 896), (2122, 614, 1014, 1635), (1563, 1908, 1749, 220), (1564, 502, 1910, 428), (1565, 613, 1013, 1629), (1566, 617, 1789, 237), (1567, 517, 965, 243), (1568, 518, 1002, 405), (1569, 1618, 1043, 2147), (1570, 591, 996, 253), (1571, 522, 966, 2155), (1572, 523, 995, 2159), (1575, 528, 1912, 2144), (1576, 616, 1028, 274), (1577, 544, 968, 1899), (1578, 546, 993, 2183), (1579, 551, 969, 287), (1580, 552, 1798, 1799), (1581, 563, 970, 314), (1582, 564, 992, 380), (1583, 569, 1782, 1783), (1584, 662, 1762, 1764), (1585, 652, 1765, 1766), (1586, 658, 1069, 337), (1587, 654, 1066, 349), (1709, 905, 736, 1710), (1650, 1649, 905, 1709), (1649, 1595, 509, 905), (1589, 659, 1776, 356), (1590, 657, 1068, 2164), (1591, 675, 1774, 1775), (1707, 172, 1131, 1239), (879, 770, 1244, 1271), (82, 290, 1147, 1111), (1917, 1914, 1916, 263), (513, 879, 1271, 1200), (1883, 389, 1370, 1343), (1888, 1918, 731, 114), (1624, 1626, 1110, 2010), (2022, 716, 1235, 1361), (322, 910, 324, 23), (114, 731, 910, 322), (731, 263, 729, 910), (726, 1919, 1920, 262), (103, 1772, 1919, 726), (1647, 8, 1091, 1196), (506, 912, 727, 154), (19, 311, 912, 506), (311, 103, 726, 912), (362, 913, 1610, 1611), (154, 727, 913, 362), (727, 262, 725, 913), (878, 447, 2007, 1270), (600, 1947, 1948, 1215), (413, 1598, 2009, 1171), (531, 2022, 1361, 1204), (770, 878, 1270, 1244), (307, 15, 1095, 1153), (1952, 463, 1185, 1309), (388, 180, 1134, 1169), (306, 14, 1094, 1152), (718, 1924, 720, 260), (179, 1923, 1924, 718), (804, 1638, 1992, 1251), (333, 918, 719, 125), (29, 387, 918, 333), (387, 179, 718, 918), (477, 919, 323, 13), (125, 719, 919, 477), (719, 260, 717, 919), (714, 1926, 1927, 259), (91, 1928, 1926, 714), (668, 1952, 1309, 1966), (293, 921, 715, 85), (4, 299, 921, 293), (299, 91, 714, 921), (437, 922, 387, 29), (85, 715, 922, 437), (715, 259, 713, 922), (710, 923, 712, 258), (131, 483, 923, 710), (483, 19, 506, 923), (1657, 924, 711, 1658), (1622, 339, 924, 1657), (339, 131, 710, 924), (1612, 925, 1615, 1613), (1658, 711, 925, 1612), (711, 258, 709, 925), (706, 1739, 1929, 257), (183, 535, 1739, 706), (535, 70, 533, 1739), (345, 927, 707, 137), (41, 391, 927, 345), (391, 183, 706, 927), (489, 928, 292, 2), (137, 707, 928, 489), (707, 257, 705, 928), (702, 929, 704, 256), (115, 467, 929, 702), (467, 59, 534, 929), (305, 930, 703, 97), (13, 323, 930, 305), (323, 115, 702, 930), (449, 931, 391, 41), (97, 703, 931, 449), (703, 256, 701, 931), (698, 932, 700, 255), (155, 507, 932, 698), (507, 23, 505, 932), (534, 933, 699, 182), (59, 363, 933, 534), (363, 155, 698, 933), (390, 934, 1760, 70), (182, 699, 934, 390), (699, 255, 697, 934), (1, 491, 1195, 1958), (803, 281, 1146, 1250), (1932, 71, 537, 1930), (178, 386, 1168, 1133), (1652, 1653, 1129, 1199), (303, 1791, 2023, 1151), (511, 1651, 2008, 1198), (7, 488, 1194, 1090), (1954, 10, 1092, 1956), (383, 175, 1132, 1167), (2035, 812, 1252, 1376), (1935, 30, 538, 1933), (499, 2035, 1376, 1197), (8, 1592, 1149, 1091), (2006, 600, 1215, 1345), (875, 470, 1189, 1267), (448, 2006, 1345, 1985), (1621, 35, 1100, 2027), (686, 941, 688, 252), (86, 294, 941, 686), (294, 5, 494, 941), (538, 942, 687, 186), (30, 438, 942, 538), (438, 86, 686, 942), (394, 943, 396, 71), (186, 687, 943, 394), (687, 252, 685, 943), (682, 1939, 1940, 251), (191, 1941, 1939, 682), (1853, 875, 1267, 1965), (329, 945, 683, 121), (25, 399, 945, 329), (399, 191, 682, 945), (473, 946, 319, 9), (121, 683, 946, 473), (683, 251, 681, 946), (678, 1942, 1943, 250), (138, 1945, 1942, 678), (296, 7, 1090, 1148), (289, 948, 679, 81), (0, 490, 948, 289), (490, 138, 678, 948), (433, 949, 399, 25), (81, 679, 949, 433), (679, 250, 677, 949), (317, 2032, 1374, 1154), (1680, 1682, 1139, 1959), (2032, 801, 1249, 1374), (1968, 302, 1150, 1319), (1812, 1997, 1337, 2036), (2005, 596, 1214, 1344), (15, 479, 1193, 1095), (640, 1968, 1319, 1226), (1997, 423, 1173, 1337), (670, 953, 1837, 248), (195, 547, 953, 670), (547, 73, 545, 953), (341, 954, 671, 133), (37, 403, 954, 341), (403, 195, 670, 954), (485, 955, 299, 4), (133, 671, 955, 485), (671, 248, 669, 955), (666, 956, 1835, 247), (111, 1953, 956, 666), (571, 2005, 1344, 1855), (301, 957, 667, 93), (9, 319, 957, 301), (319, 111, 666, 957), (445, 958, 403, 37), (93, 667, 958, 445), (667, 247, 665, 958), (14, 478, 1192, 1094), (848, 556, 1208, 1257), (812, 848, 1257, 1252), (290, 1957, 1089, 1147), (696, 2021, 1360, 1234), (2021, 464, 1186, 1360), (402, 961, 404, 73), (1699, 1698, 961, 402), (1698, 246, 661, 961), (10, 474, 1191, 1092), (1653, 1608, 1166, 1129), (1648, 1647, 1196, 1126), (1609, 1645, 1190, 1108), (464, 1994, 1335, 1186), (692, 2020, 1359, 1233), (1994, 608, 1217, 1335), (2020, 539, 1206, 1359), (1614, 388, 1169, 1963), (1960, 317, 1154, 1962), (281, 804, 1251, 1146), (491, 139, 1125, 1195), (611, 1000, 1334, 1218), (193, 803, 1250, 1135), (457, 1865, 1964, 1183), (386, 69, 1109, 1168), (172, 778, 1247, 1131), (845, 560, 1211, 1256), (488, 136, 1124, 1194), (275, 1732, 1246, 1145), (58, 383, 1167, 1107), (1838, 193, 1135, 1977), (423, 1989, 1333, 1173), (2019, 684, 1232, 1358), (1989, 611, 1218, 1333), (463, 2019, 1358, 1185), (168, 774, 1245, 1130), (646, 971, 648, 242), (203, 555, 971, 646), (555, 75, 553, 971), (454, 972, 647, 102), (46, 411, 972, 454), (411, 203, 646, 972), (310, 973, 315, 18), (102, 647, 973, 310), (647, 242, 645, 973), (642, 974, 644, 241), (134, 342, 974, 642), (342, 38, 554, 974), (494, 975, 643, 142), (5, 486, 975, 494), (486, 134, 642, 975), (350, 976, 411, 46), (142, 643, 976, 350), (643, 241, 641, 976), (638, 977, 1969, 240), (94, 1955, 977, 638), (357, 1751, 1967, 1165), (554, 978, 639, 202), (38, 446, 978, 554), (446, 94, 638, 978), (410, 979, 412, 75), (202, 639, 979, 410), (639, 240, 637, 979), (461, 53, 1106, 1184), (194, 1836, 1229, 1136), (818, 843, 1255, 1253), (442, 981, 635, 90), (34, 415, 981, 442), (415, 1684, 1691, 981), (298, 982, 300, 1593), (90, 635, 982, 298), (635, 1692, 1688, 982), (2018, 680, 1231, 1357), (107, 459, 1970, 1685), (459, 51, 1971, 1970), (482, 984, 631, 130), (18, 315, 984, 482), (315, 107, 1685, 984), (338, 985, 415, 34), (130, 631, 985, 338), (631, 1687, 1683, 985), (843, 561, 1212, 1255), (147, 1972, 1973, 1975), (543, 2018, 1357, 1207), (947, 346, 2004, 1305), (51, 355, 1976, 1971), (355, 147, 1975, 1976), (1625, 1978, 416, 76), (479, 127, 1121, 1193), (1752, 1700, 1228, 1127), (1981, 1980, 624, 236), (680, 947, 1305, 1231), (439, 842, 1254, 1988), (1866, 1982, 623, 105), (351, 1648, 1126, 1164), (478, 126, 1120, 1192), (313, 991, 312, 20), (105, 623, 991, 313), (623, 236, 621, 991), (1773, 47, 1105, 2014), (1701, 663, 1227, 1142), (842, 818, 1253, 1254), (1626, 557, 1209, 1110), (920, 443, 1177, 1298), (716, 920, 1298, 1235), (139, 347, 1163, 1125), (2017, 672, 1230, 1355), (474, 122, 1119, 1191), (43, 451, 1181, 1104), (786, 867, 1261, 1248), (443, 2017, 1355, 1177), (42, 450, 1180, 1103), (867, 529, 1202, 1261), (1608, 1609, 1108, 1166), (1645, 1646, 1118, 1190), (136, 344, 1161, 1124), (40, 1984, 1179, 1102), (610, 998, 612, 233), (215, 567, 998, 610), (567, 78, 565, 998), (466, 866, 1260, 1187), (866, 786, 1248, 1260), (1991, 215, 610, 999), (1993, 1961, 311, 19), (944, 543, 1207, 1304), (1990, 233, 609, 1961), (340, 1748, 1996, 1160), (684, 944, 1304, 1232), (1995, 56, 566, 1001), (529, 1925, 1986, 1202), (778, 275, 1145, 1247), (1732, 1734, 1987, 1246), (917, 531, 1204, 1297), (128, 336, 1159, 1122), (1811, 232, 605, 1003), (602, 1004, 604, 231), (152, 504, 1004, 602), (504, 18, 482, 1004), (566, 1005, 603, 214), (56, 360, 1005, 566), (360, 152, 602, 1005), (422, 1006, 424, 78), (214, 603, 1006, 422), (603, 231, 601, 1006), (1999, 1007, 1998, 230), (1671, 1854, 1856, 1362), (32, 440, 1176, 1099), (1875, 2000, 599, 113), (1946, 598, 1356, 1341), (1761, 184, 1373, 1876), (321, 1009, 304, 12), (113, 599, 1009, 321), (599, 230, 597, 1009), (594, 2001, 2002, 229), (116, 2003, 2001, 594), (127, 335, 1158, 1121), (505, 1011, 595, 153), (23, 324, 1011, 505), (324, 116, 594, 1011), (361, 1012, 427, 1628), (153, 595, 1012, 361), (595, 229, 593, 1012), (31, 1860, 1175, 1098), (53, 357, 1165, 1106), (126, 1936, 2011, 1120), (109, 461, 1184, 1117), (122, 330, 1156, 1119), (26, 434, 1174, 1097), (132, 746, 1242, 1123), (1700, 1701, 1142, 1228), (267, 1720, 1241, 1144), (586, 1016, 588, 227), (223, 575, 1016, 586), (575, 80, 573, 1016), (469, 1017, 587, 117), (61, 431, 1017, 469), (431, 223, 586, 1017), (325, 1018, 308, 16), (117, 587, 1018, 325), (587, 227, 585, 1018), (582, 1019, 584, 226), (120, 472, 1019, 582), (472, 64, 574, 1019), (509, 1020, 583, 157), (1595, 1594, 1020, 509), (1594, 120, 582, 1020), (365, 1021, 431, 61), (157, 583, 1021, 365), (583, 226, 581, 1021), (578, 1022, 580, 225), (160, 512, 1022, 578), (512, 1792, 475, 1022), (574, 1023, 579, 222), (64, 368, 1023, 574), (368, 160, 578, 1023), (430, 1024, 432, 80), (222, 579, 1024, 430), (579, 225, 577, 1024), (577, 1025, 576, 224), (225, 580, 1025, 577), (580, 123, 331, 1025), (581, 1026, 575, 223), (226, 584, 1026, 581), (584, 222, 430, 1026), (585, 1027, 452, 100), (227, 588, 1027, 585), (588, 221, 429, 1027), (47, 351, 1164, 1105), (1646, 328, 1155, 1118), (663, 194, 1136, 1227), (593, 1029, 1670, 1672), (229, 2002, 1029, 593), (557, 205, 1137, 1209), (597, 1030, 1983, 96), (230, 1998, 1030, 597), (622, 990, 1326, 1219), (601, 1031, 568, 216), (231, 604, 1031, 601), (604, 130, 338, 1031), (605, 1032, 567, 215), (232, 1681, 1032, 605), (1681, 214, 422, 1032), (609, 1033, 1772, 103), (233, 612, 1033, 609), (612, 213, 421, 1033), (990, 457, 1183, 1326), (347, 43, 1104, 1163), (451, 99, 1116, 1181), (532, 58, 1107, 1205), (1944, 42, 1103, 1162), (450, 98, 1115, 1180), (621, 1036, 456, 104), (236, 624, 1036, 621), (624, 209, 417, 1036), (1979, 2012, 1863, 208), (35, 530, 1203, 1100), (634, 207, 1138, 1225), (561, 989, 1325, 1212), (344, 40, 1102, 1161), (633, 239, 1141, 1224), (989, 622, 1219, 1325), (1897, 95, 1114, 1178), (625, 988, 1324, 1220), (637, 1040, 1869, 204), (240, 1969, 1040, 637), (159, 734, 1240, 1128), (641, 1041, 555, 203), (241, 644, 1041, 641), (644, 202, 410, 1041), (645, 1042, 459, 107), (242, 648, 1042, 645), (648, 201, 409, 1042), (36, 340, 1160, 1101), (629, 238, 1140, 1222), (988, 414, 1172, 1324), (264, 1707, 1239, 1143), (334, 938, 1301, 1157), (938, 692, 1233, 1301), (2015, 640, 1226, 1351), (556, 2015, 1351, 1208), (987, 626, 1221, 1323), (661, 1046, 548, 196), (246, 664, 1046, 661), (664, 149, 1604, 1046), (665, 1047, 547, 195), (247, 1835, 1047, 665), (1835, 1699, 402, 1047), (669, 1048, 1928, 91), (248, 1837, 1048, 669), (336, 32, 1099, 1159), (440, 88, 1112, 1176), (911, 455, 1182, 1294), (558, 987, 1323, 1210), (677, 1050, 1941, 191), (250, 1943, 1050, 677), (335, 31, 1098, 1158), (681, 1051, 1953, 111), (251, 1940, 1051, 681), (728, 911, 1294, 1236), (685, 1052, 540, 188), (252, 688, 1052, 685), (688, 142, 350, 1052), (205, 413, 1171, 1137), (626, 1974, 2016, 1221), (1934, 186, 394, 1053), (986, 499, 1197, 1322), (99, 307, 1153, 1116), (1931, 185, 393, 1054), (697, 1055, 1661, 1662), (255, 700, 1055, 697), (700, 153, 361, 1055), (701, 1056, 535, 183), (256, 704, 1056, 701), (704, 182, 390, 1056), (705, 1882, 436, 84), (257, 1929, 1882, 705), (1057, 708, 1354, 1336), (709, 1058, 1659, 1660), (258, 712, 1058, 709), (712, 154, 362, 1058), (713, 1059, 1923, 179), (259, 1927, 1059, 713), (330, 26, 1097, 1156), (717, 1060, 467, 115), (260, 720, 1060, 717), (720, 177, 385, 1060), (434, 82, 1111, 1174), (730, 909, 1293, 1237), (746, 267, 1144, 1242), (725, 2024, 1654, 1656), (262, 1920, 2024, 725), (98, 306, 1152, 1115), (729, 2025, 2003, 116), (263, 1916, 2025, 729), (909, 466, 1187, 1293), (733, 1064, 524, 1708), (1710, 736, 1064, 733), (736, 157, 365, 1064), (1720, 168, 1130, 1241), (328, 24, 1096, 1155), (539, 935, 1299, 1206), (2013, 625, 1220, 2026), (11, 1652, 1199, 1093), (935, 696, 1234, 1299), (745, 1067, 520, 1721), (1723, 748, 1067, 745), (748, 158, 366, 1067), (95, 303, 1151, 1114), (801, 856, 1258, 1249), (1063, 732, 1238, 1364), (24, 511, 1198, 1096), (882, 766, 1243, 1274), (560, 1037, 1348, 1211), (757, 1070, 516, 164), (270, 760, 1070, 757), (760, 135, 343, 1070), (761, 1071, 515, 163), (271, 764, 1071, 761), (764, 162, 370, 1071), (856, 401, 1170, 1258), (468, 1063, 1364, 1188), (470, 882, 1274, 1189), (1915, 730, 1237, 2028), (180, 532, 1205, 1134), (1592, 1690, 2029, 1149), (732, 908, 1292, 1238), (1010, 468, 1188, 1339), (1062, 728, 1236, 1363), (777, 1075, 480, 1733), (1736, 780, 1075, 777), (780, 117, 325, 1075), (881, 513, 1200, 1273), (530, 178, 1133, 1203), (239, 634, 1225, 1141), (785, 1077, 507, 155), (277, 788, 1077, 785), (788, 114, 322, 1077), (789, 2030, 476, 124), (184, 536, 1365, 1373), (1874, 113, 321, 2030), (793, 1079, 504, 152), (279, 796, 1079, 793), (796, 102, 310, 1079), (596, 1010, 1339, 1214), (1655, 1062, 1363, 2033), (766, 881, 1273, 1243), (1871, 1081, 483, 131), (983, 558, 1210, 1321), (92, 633, 1224, 1113), (1686, 983, 1321, 2034), (88, 296, 1148, 1112), (175, 527, 1201, 1132), (809, 1083, 1972, 147), (283, 1868, 1083, 809), (238, 630, 1223, 1140), (813, 1084, 484, 1747), (284, 816, 1084, 813), (816, 105, 313, 1084), (817, 1085, 496, 144), (285, 820, 1085, 817), (820, 87, 295, 1085), (821, 1086, 495, 143), (286, 824, 1086, 821), (824, 90, 298, 1086), (1682, 607, 1216, 1139), (734, 264, 1143, 1240), (207, 629, 1222, 1138), (829, 1088, 492, 140), (288, 832, 1088, 829), (832, 83, 291, 1088), (2090, 2089, 1280, 2078), (2104, 2081, 2053, 2055), (2084, 1296, 1287, 2077), (1310, 2093, 1371, 2064), (2108, 2039, 2037, 2056), (2106, 2044, 2042, 2068), (2047, 2090, 2078, 2050), (2097, 1320, 2062, 1352), (2085, 2084, 2077, 1290), (2040, 2110, 2057, 2038), (1286, 1269, 2052, 2054), (1277, 1289, 1285, 1259), (1283, 2076, 2058, 2059), (2074, 1283, 2059, 2060), (2076, 2063, 2061, 2058), (1263, 1279, 2065, 2067), (1272, 1286, 2054, 2071), (1289, 1272, 2071, 1285), (2051, 1288, 1275, 2043), (1281, 2043, 1272, 1289), (2075, 2074, 2060, 2072), (1288, 2075, 2072, 1275), (1275, 2072, 1269, 1286), (2043, 1275, 1286, 1272), (2069, 1281, 1289, 1277), (2079, 1369, 2048, 2045), (1341, 1356, 1311, 2111), (1876, 1373, 1295, 2049), (2115, 1341, 2111, 2100), (1349, 2083, 2080, 1314), (1366, 1346, 1316, 1307), (1368, 1372, 2092, 1303), (1362, 1856, 2095, 2091), (1373, 1365, 1308, 1295), (1332, 1353, 1313, 2082), (2046, 1302, 1284, 1266), (2086, 2106, 2068, 2070), (2112, 2113, 1262, 1278), (2110, 2087, 1264, 2057), (2113, 2105, 1282, 1262), (2105, 2102, 2073, 1282), (2096, 2114, 1350, 2066), (2109, 2107, 1265, 1276), (2094, 2098, 2067, 2065), (2107, 2108, 2056, 1265), (2089, 2085, 1290, 1280), (1320, 2112, 1278, 2062), (1296, 1310, 2064, 1287), (181, 2109, 1276, 1375), (2101, 2104, 2055, 1268), (708, 926, 1342, 1354), (1949, 1946, 1341, 2115), (863, 792, 1349, 1347), (598, 1008, 1340, 1356), (1627, 219, 1372, 1368), (219, 1671, 1362, 1372), (1213, 1950, 1330, 1331), (1879, 1878, 1346, 1366), (1008, 465, 1367, 1340), (864, 392, 1369, 2079), (1372, 1362, 2091, 2092), (1331, 1330, 2099, 278), (1340, 1367, 1306, 1327), (2116, 1329, 791, 790), (1347, 1349, 1314, 2103), (1343, 1370, 1300, 1317), (1353, 1343, 1317, 1313), (1377, 1368, 1303, 1291), (1356, 1340, 1327, 1311), (1365, 1377, 1291, 1308), (1367, 1759, 1315, 1306), (1354, 1342, 2088, 1312), (1336, 1354, 1312, 2041), (1737, 1366, 1307, 1318), (1370, 1880, 1328, 1300), (1242, 1144, 738, 1409), (1241, 1130, 857, 1408), (1225, 1138, 1726, 1727), (1358, 1232, 1380, 2189), (1137, 1171, 1804, 782), (1224, 1141, 1728, 1729), (1185, 1358, 2189, 397), (1222, 1140, 1730, 1731), (1357, 1231, 1379, 2188), (1126, 1196, 1768, 892), (1207, 1357, 2188, 254), (1195, 1125, 894, 1771), (1157, 1301, 2151, 1830), (1194, 1124, 895, 374), (1301, 1233, 1384, 2151), (1193, 1121, 900, 1777), (1192, 1120, 901, 1779), (1274, 1243, 1420, 2138), (1240, 1143, 741, 1398), (1219, 1326, 2171, 148), (1355, 1230, 1713, 2187), (1191, 1119, 902, 1781), (1189, 1274, 2138, 381), (1239, 1131, 838, 1706), (1169, 1134, 825, 526), (1326, 1183, 407, 2171), (1177, 1355, 2187, 441), (1190, 1118, 903, 379), (1133, 1168, 1808, 826), (1273, 1200, 320, 2136), (1212, 1325, 2169, 217), (1243, 1273, 2136, 1420), (1167, 1132, 828, 1810), (1325, 1219, 148, 2169), (1220, 1324, 2167, 146), (1139, 1216, 1746, 767), (1117, 1184, 1785, 915), (1206, 1299, 2148, 266), (1324, 1172, 1909, 2167), (1299, 1234, 1388, 2148), (1251, 1992, 1663, 1665), (1323, 1221, 145, 2166), (1250, 1146, 693, 1444), (1271, 1244, 1424, 2134), (1298, 1177, 441, 2145), (1210, 1323, 2166, 228), (1181, 1116, 939, 419), (1200, 1271, 2134, 320), (1235, 1298, 2145, 1389), (1180, 1115, 940, 1794), (1202, 1986, 2117, 273), (1178, 1114, 950, 1907), (1270, 2007, 426, 2132), (1297, 1204, 269, 2118), (1221, 2016, 2119, 145), (1244, 1270, 2132, 1424), (1322, 1197, 358, 1536), (1351, 1226, 101, 2186), (1176, 1112, 959, 453), (1129, 1166, 570, 871), (1321, 1210, 228, 2162), (1208, 1351, 2186, 235), (1174, 1111, 960, 1802), (2034, 1321, 2162, 1873), (1228, 1142, 749, 49), (1227, 1136, 799, 50), (1165, 1967, 1718, 1815), (1131, 1247, 1432, 838), (1145, 1246, 1431, 721), (1267, 1189, 381, 2130), (1319, 1150, 1938, 2160), (1110, 1209, 1750, 964), (2010, 1110, 964, 501), (1965, 1267, 2130, 1679), (1164, 1126, 892, 1817), (1226, 1319, 2160, 101), (1130, 1245, 1428, 857), (1171, 2009, 1911, 1804), (2026, 1220, 146, 2121), (1294, 1182, 1788, 2142), (1125, 1163, 1819, 894), (1236, 1294, 2142, 1394), (1124, 1161, 619, 895), (1211, 1348, 1562, 218), (1237, 1293, 2141, 1395), (1160, 1996, 1694, 620), (1376, 1252, 1450, 2196), (1293, 1187, 384, 2141), (1197, 1376, 2196, 358), (2027, 1100, 1755, 1619), (1122, 1159, 628, 1824), (1121, 1158, 1827, 900), (2028, 1237, 1395, 2123), (1120, 2011, 1829, 901), (1141, 1225, 1727, 1728), (1119, 1156, 1832, 902), (1113, 1224, 1729, 1846), (1238, 1292, 1502, 1396), (1118, 1155, 650, 903), (1205, 1107, 994, 268), (1154, 1374, 2195, 655), (1963, 1169, 526, 1913), (1374, 1249, 1443, 2195), (1168, 1109, 967, 1808), (1140, 1223, 1872, 1730), (1100, 1203, 1756, 1755), (1138, 1222, 1731, 1726), (1345, 1215, 176, 2185), (1107, 1167, 1810, 994), (1985, 1345, 2185, 1797), (1344, 1214, 187, 2184), (1855, 1344, 2184, 199), (1123, 1242, 1409, 897), (1144, 1241, 1408, 738), (1116, 1153, 1840, 939), (1115, 1152, 1842, 940), (1114, 1151, 1844, 950), (1248, 1261, 1471, 1438), (1149, 2029, 951, 674), (1261, 1202, 273, 1471), (1112, 1148, 676, 959), (1093, 1199, 326, 1763), (1187, 1260, 1470, 384), (1111, 1147, 1851, 960), (1096, 1198, 327, 1065), (1166, 1108, 980, 570), (1260, 1248, 1438, 1470), (1959, 1139, 767, 1891), (1128, 1240, 1398, 873), (1143, 1239, 1706, 741), (1106, 1165, 1815, 1784), (1146, 1251, 1665, 693), (1196, 1091, 1767, 1768), (1105, 1164, 1817, 1015), (1135, 1250, 1444, 1711), (1339, 1188, 382, 2181), (1214, 1339, 2181, 187), (1958, 1195, 1771, 1769), (1163, 1104, 1034, 1819), (1090, 1194, 374, 1082), (1162, 1103, 1035, 1921), (1951, 1855, 199, 2126), (1161, 1102, 1038, 619), (1215, 1948, 1552, 176), (1095, 1193, 1777, 1072), (1101, 1160, 620, 1039), (1249, 1258, 1466, 1443), (1094, 1192, 1779, 1073), (1258, 1170, 519, 1466), (1209, 1137, 782, 1750), (1092, 1191, 1781, 1076), (2036, 1337, 2178, 173), (1159, 1099, 1045, 628), (1108, 1190, 379, 980), (1337, 1173, 493, 2178), (1158, 1098, 1049, 1827), (1156, 1097, 1061, 1832), (1155, 1096, 1065, 650), (1247, 1145, 721, 1432), (1246, 1987, 899, 1431), (1309, 1185, 397, 2158), (1966, 1309, 2158, 1716), (1184, 1106, 1784, 1785), (1186, 1335, 2176, 395), (1335, 1217, 1892, 2176), (1962, 1154, 655, 2128), (1977, 1135, 1711, 1712), (1364, 1238, 1396, 2194), (1134, 1205, 268, 825), (1218, 1334, 2129, 170), (1136, 1229, 45, 799), (1188, 1364, 2194, 382), (1203, 1133, 826, 1756), (2014, 1105, 1015, 1787), (1127, 1228, 49, 880), (1153, 1095, 1072, 1840), (1173, 1333, 2172, 493), (1142, 1227, 50, 749), (1363, 1236, 1394, 2193), (1152, 1094, 1073, 1842), (1132, 1201, 1900, 828), (1104, 1181, 419, 1034), (1333, 1218, 170, 2172), (2033, 1363, 2193, 276), (1151, 2023, 1074, 1844), (1103, 1180, 1794, 1035), (1956, 1092, 1076, 1937), (1257, 1208, 235, 1462), (1102, 1179, 425, 1038), (1091, 1149, 674, 1767), (1252, 1257, 1462, 1450), (1183, 1964, 1634, 407), (1148, 1090, 1082, 676), (1256, 1211, 218, 1461), (1147, 1089, 1770, 1851), (1253, 1255, 1460, 1451), (1099, 1176, 453, 1045), (1361, 1235, 1389, 2192), (1255, 1212, 217, 1460), (1305, 2004, 1922, 2156), (1098, 1175, 1643, 1049), (1204, 1361, 2192, 269), (1231, 1305, 2156, 1379), (1097, 1174, 1802, 1061), (1988, 1254, 1459, 458), (1234, 1360, 2191, 1388), (1254, 1253, 1451, 1459), (1199, 1129, 871, 326), (1304, 1207, 254, 2153), (1360, 1186, 395, 2191), (1198, 2008, 1703, 327), (1232, 1304, 2153, 1380), (1233, 1359, 2190, 1384), (1359, 1206, 266, 2190), (551, 1501, 549, 969), (852, 1399, 1501, 551), (1399, 1705, 1397, 1501), (1809, 1899, 2124, 2140), (1899, 968, 282, 2124), (1753, 542, 1503, 1606), (542, 1809, 2140, 1503), (408, 1786, 280, 1504), (1391, 1505, 1393, 742), (1816, 367, 1505, 1391), (367, 1080, 369, 1505), (280, 1506, 1392, 836), (1786, 615, 1506, 280), (615, 1816, 1391, 1506), (544, 1507, 541, 968), (836, 1392, 1507, 544), (1392, 742, 1390, 1507), (2144, 1912, 1603, 1508), (2147, 1043, 272, 1509), (1386, 1510, 2149, 743), (808, 2150, 1510, 1386), (398, 1511, 1387, 914), (996, 525, 1511, 398), (525, 808, 1386, 1511), (654, 1512, 653, 1066), (914, 1387, 1512, 654), (1387, 743, 1385, 1512), (1382, 1513, 2152, 744), (1828, 636, 1513, 1382), (353, 1514, 1383, 877), (1778, 377, 1514, 353), (377, 1828, 1382, 1514), (591, 1515, 525, 996), (877, 1383, 1515, 591), (1383, 744, 1381, 1515), (2155, 966, 265, 1516), (618, 1793, 261, 1517), (21, 1518, 1378, 747), (1841, 660, 1518, 21), (660, 1778, 353, 1518), (261, 1519, 17, 806), (1793, 420, 1519, 261), (420, 1841, 21, 1519), (522, 1520, 521, 966), (806, 17, 1520, 522), (17, 747, 22, 1520), (2159, 995, 249, 1521), (52, 1522, 1719, 1724), (876, 349, 1522, 52), (349, 1066, 354, 1522), (249, 1523, 1725, 1714), (995, 590, 1523, 249), (590, 876, 52, 1523), (60, 1524, 54, 750), (784, 243, 1524, 60), (243, 965, 245, 1524), (406, 1525, 55, 936), (1013, 508, 1525, 406), (508, 784, 60, 1525), (657, 1526, 656, 1068), (936, 55, 1526, 657), (55, 750, 63, 1526), (68, 1527, 66, 751), (1831, 649, 1527, 68), (649, 1801, 244, 1527), (359, 1528, 67, 890), (1780, 378, 1528, 359), (378, 1831, 68, 1528), (613, 1529, 508, 1013), (890, 67, 1529, 613), (67, 751, 72, 1529), (79, 1530, 74, 752), (1850, 689, 1530, 79), (689, 1087, 373, 1530), (244, 1531, 77, 797), (1801, 460, 1531, 244), (460, 1850, 79, 1531), (517, 1532, 503, 965), (797, 77, 1532, 517), (77, 752, 89, 1532), (673, 1780, 359, 1533), (108, 1534, 106, 753), (779, 220, 1534, 108), (220, 1749, 234, 1534), (118, 1535, 112, 754), (2165, 2120, 129, 755), (2164, 1068, 364, 2120), (2163, 1537, 141, 781), (781, 141, 1538, 1908), (141, 755, 2168, 1538), (775, 211, 1539, 2170), (211, 963, 1641, 1539), (1014, 498, 1540, 1632), (498, 775, 2170, 1540), (156, 1541, 150, 756), (916, 405, 1541, 156), (405, 1002, 212, 1541), (364, 1542, 151, 891), (1068, 656, 1542, 364), (656, 916, 156, 1542), (614, 1543, 498, 1014), (891, 151, 1543, 614), (151, 756, 161, 1543), (167, 1544, 165, 765), (883, 356, 1544, 167), (356, 1776, 376, 1544), (212, 1545, 166, 776), (1002, 606, 1545, 212), (606, 883, 167, 1545), (500, 1546, 497, 963), (776, 166, 1546, 500), (166, 765, 169, 1546), (400, 1547, 2173, 1664), (997, 2174, 1547, 400), (1664, 2173, 1548, 2175), (174, 1549, 171, 1744), (907, 2177, 1549, 174), (354, 1550, 1745, 1717), (1066, 653, 1550, 354), (653, 907, 174, 1550), (592, 1551, 2174, 997), (1717, 1745, 1551, 592), (2180, 962, 206, 2127), (2183, 993, 200, 1553), (192, 1554, 189, 768), (874, 337, 1554, 192), (337, 1069, 375, 1554), (200, 1555, 190, 771), (993, 589, 1555, 200), (589, 874, 192, 1555), (471, 1556, 462, 962), (771, 190, 1556, 471), (190, 768, 197, 1556), (197, 1557, 198, 769), (768, 189, 1557, 197), (189, 898, 627, 1557), (2182, 771, 471, 1558), (2179, 772, 481, 1559), (169, 1560, 210, 773), (765, 165, 1560, 169), (165, 1826, 632, 1560), (161, 1561, 211, 775), (756, 150, 1561, 161), (150, 776, 500, 1561), (755, 129, 2122, 2168), (129, 891, 614, 2122), (119, 1563, 220, 779), (754, 112, 1563, 119), (112, 781, 1908, 1563), (110, 1564, 428, 1845), (753, 106, 1564, 110), (106, 1803, 502, 1564), (2161, 890, 613, 1565), (89, 1566, 237, 783), (752, 74, 1566, 89), (74, 1818, 617, 1566), (72, 1567, 243, 784), (751, 66, 1567, 72), (66, 797, 517, 1567), (63, 1568, 405, 916), (750, 54, 1568, 63), (54, 798, 518, 1568), (33, 800, 1618, 1569), (22, 1570, 253, 805), (747, 1378, 1570, 22), (1378, 877, 591, 1570), (2157, 806, 522, 1571), (2154, 807, 523, 1572), (1381, 1573, 2150, 808), (744, 2152, 1573, 1381), (1385, 1574, 2177, 907), (743, 2149, 1574, 1385), (2146, 1807, 528, 1575), (1390, 1576, 274, 827), (742, 1393, 1576, 1390), (1393, 893, 616, 1576), (2143, 836, 544, 1577), (2139, 837, 546, 1578), (1400, 1579, 287, 851), (740, 1403, 1579, 1400), (1403, 852, 551, 1579), (1404, 1580, 1799, 1848), (739, 1407, 1580, 1404), (1407, 853, 552, 1580), (1411, 1581, 314, 858), (737, 1414, 1581, 1411), (1414, 859, 563, 1581), (1415, 1582, 380, 904), (735, 1418, 1582, 1415), (1418, 869, 564, 1582), (1419, 1583, 1783, 1833), (724, 1422, 1583, 1419), (1422, 870, 569, 1583), (1423, 1584, 1764, 1813), (723, 1426, 1584, 1423), (1426, 1843, 662, 1584), (1427, 1585, 1766, 1702), (722, 1430, 1585, 1427), (1430, 906, 652, 1585), (1434, 1586, 337, 874), (695, 1437, 1586, 1434), (1437, 937, 658, 1586), (1439, 1587, 349, 876), (694, 1442, 1587, 1439), (1442, 914, 654, 1587), (1666, 1445, 1588, 1616), (1445, 1664, 2175, 1588), (1446, 1589, 356, 883), (691, 1449, 1589, 1446), (1449, 1839, 659, 1589), (1631, 936, 657, 1590), (1452, 1591, 1775, 1820), (690, 1455, 1591, 1452), (1455, 952, 675, 1591)])
me_plane_001.polygons.foreach_set('use_smooth', [True] * 1527)
me_plane_001.use_remesh_preserve_volume = False
me_plane_001.use_remesh_preserve_attributes = False
me_plane_001.use_mirror_vertex_groups = False
me_plane_001.update()

# ---- objects
ob_plane = bpy.data.objects.new('Plane', me_plane_001)

# ---- transforms, parenting, visibility, modifiers, constraints
ob_plane.location = (0.0, 0.0, 0.0)
ob_plane.scale = (21.4, 21.4, 21.4)
ob_plane.lineart.crease_threshold = 0.0

# ---- collection membership
col_collection_1.objects.link(ob_plane)

# ---- scene / render settings (as saved in the file)
scene.frame_start = 1; scene.frame_end = 250; scene.frame_set(1)
scene.render.engine = 'BLENDER_EEVEE_NEXT'
scene.render.resolution_percentage = 50
scene.render.dither_intensity = 0.0
scene.cycles.use_denoising = False
scene.cycles.samples = 10
scene.cycles.sampling_pattern = 'TABULATED_SOBOL'
scene.cycles.light_sampling_threshold = 0.0
scene.cycles.use_adaptive_sampling = False
scene.cycles.use_light_tree = False
scene.cycles.blur_glossy = 0.0
scene.cycles.pixel_filter_type = 'GAUSSIAN'
scene.cycles.sample_clamp_indirect = 0.0
scene.view_settings.view_transform = 'Standard'
bpy.context.view_layer.update()

# ---- added for rendering (the .blend has no active camera and no usable light): camera, sun + grey world if the file has none
cam_auto = bpy.data.cameras.new('AutoCamera')
cam_auto.lens = 50.0
cam_auto.sensor_width = 36.0
cam_auto.clip_end = 1000.0
ob_auto_camera = bpy.data.objects.new('AutoCamera', cam_auto)
scene.collection.objects.link(ob_auto_camera)
ob_auto_camera.location = (56.4397, -67.7277, 41.3999)
ob_auto_camera.rotation_euler = (1.09748, -7.21219e-08, 0.694738)
scene.camera = ob_auto_camera
light_auto_sun = bpy.data.lights.new('AutoSun', 'SUN')
light_auto_sun.energy = 3.0
light_auto_sun.angle = 0.0523599
ob_auto_sun = bpy.data.objects.new('AutoSun', light_auto_sun)
scene.collection.objects.link(ob_auto_sun)
ob_auto_sun.rotation_euler = (0.872665, 0.174533, 0.523599)
if scene.world is None:
    world_auto = bpy.data.worlds.new('AutoWorld')
    world_auto.color = (0.3, 0.3, 0.3)
    scene.world = world_auto
bpy.context.view_layer.update()
